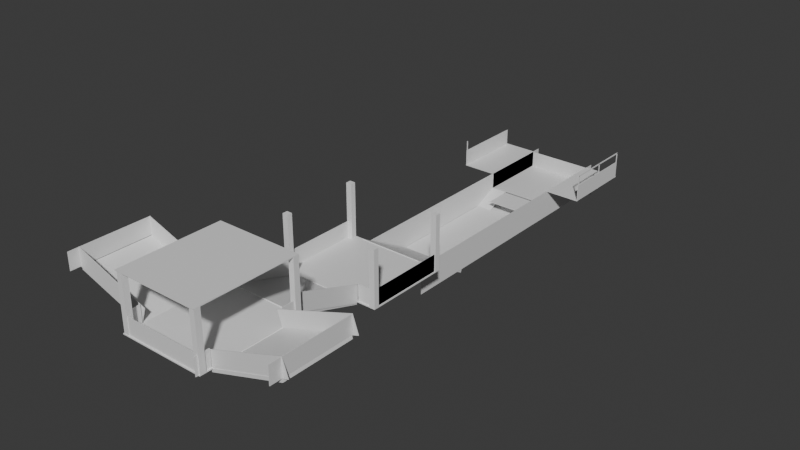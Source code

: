 # Source: mapMin.blend  (saved by Blender 4.5.91; exported with 4.5.12 LTS)
import bpy
from mathutils import Matrix  # noqa: F401  (used for matrix-valued properties, if any)

bpy.ops.wm.read_factory_settings(use_empty=True)
scene = bpy.context.scene
scene.name = 'Scene'

# ---- collections
col_coll = bpy.data.collections.new('COLL'); scene.collection.children.link(col_coll)

# ---- materials (node trees are filled in below, after node groups)
mat_material = bpy.data.materials.new('Material')
mat_material.alpha_threshold = 0.0
mat_material.roughness = 0.5
mat_material.line_color = (0.0, 0.0, 0.0, 1.0)

# ---- material node trees
mat_material.use_nodes = True; mat_material.node_tree.nodes.clear()
_N = mat_material.node_tree.nodes; _L = mat_material.node_tree.links
n0 = _N.new('ShaderNodeOutputMaterial'); n0.name = 'Material Output'; n0.location = (200, 100)
n1 = _N.new('ShaderNodeBsdfPrincipled'); n1.name = 'Principled BSDF'; n1.location = (-200, 100)
n1.inputs[3].default_value = 1.45
_L.new(n1.outputs[0], n0.inputs[0])
n0.is_active_output = True

# ---- world
world_world = bpy.data.worlds.new('World'); scene.world = world_world
world_world.use_nodes = True; world_world.node_tree.nodes.clear()
_N = world_world.node_tree.nodes; _L = world_world.node_tree.links
n0 = _N.new('ShaderNodeOutputWorld'); n0.name = 'World Output'; n0.location = (200, 100)
n1 = _N.new('ShaderNodeBackground'); n1.name = 'Background'; n1.location = (-200, 100)
n1.inputs[0].default_value = (0.05088, 0.05088, 0.05088, 1.0)
_L.new(n1.outputs[0], n0.inputs[0])
n0.is_active_output = True
world_world.color = (0.05088, 0.05088, 0.05088)
world_world.sun_shadow_jitter_overblur = 0.0

# ---- meshes
me_c_floor_tuput_001 = bpy.data.meshes.new('C_floor_TUPUT.001')
me_c_floor_tuput_001.from_pydata([(4.641, -3.892, 0.04216), (4.641, -3.892, -0.04216), (4.641, 3.892, 0.04216), (4.641, 3.892, -0.04216), (-4.641, -3.892, 0.04216), (-4.641, -3.892, -0.04216), (-4.641, 3.892, 0.04216), (-4.641, 3.892, -0.04216)], [], [(0, 4, 6, 2), (3, 2, 6, 7), (7, 6, 4, 5), (5, 1, 3, 7), (1, 0, 2, 3), (5, 4, 0, 1)])
_uv = me_c_floor_tuput_001.uv_layers.new(name='UVMap')
_uv.uv.foreach_set('vector', [0.625, 0.5, 0.875, 0.5, 0.875, 0.75, 0.625, 0.75, 0.375, 0.75, 0.625, 0.75, 0.625, 1.0, 0.375, 1.0, 0.375, 0.0, 0.625, 0.0, 0.625, 0.25, 0.375, 0.25, 0.125, 0.5, 0.375, 0.5, 0.375, 0.75, 0.125, 0.75, 0.375, 0.5, 0.625, 0.5, 0.625, 0.75, 0.375, 0.75, 0.375, 0.25, 0.625, 0.25, 0.625, 0.5, 0.375, 0.5])
me_c_floor_tuput_001.materials.append(mat_material)
me_c_floor_tuput_001.use_mirror_vertex_groups = False
me_c_floor_tuput_001.update()
me_c_wall_miput_003 = bpy.data.meshes.new('C_wall_MIPUT.003')
me_c_wall_miput_003.from_pydata([(0.02254, 0.05489, 1.251), (0.02254, 0.05489, -1.251), (0.02254, -0.05489, 1.251), (0.02254, -0.05489, -1.251), (-0.02254, 0.05489, 1.251), (-0.02254, 0.05489, -1.251), (-0.02254, -0.05489, 1.251), (-0.02254, -0.05489, -1.251)], [], [(0, 4, 6, 2), (3, 2, 6, 7), (7, 6, 4, 5), (5, 1, 3, 7), (1, 0, 2, 3), (5, 4, 0, 1)])
_uv = me_c_wall_miput_003.uv_layers.new(name='UVMap')
_uv.uv.foreach_set('vector', [0.625, 0.5, 0.875, 0.5, 0.875, 0.75, 0.625, 0.75, 0.375, 0.75, 0.625, 0.75, 0.625, 1.0, 0.375, 1.0, 0.375, 0.0, 0.625, 0.0, 0.625, 0.25, 0.375, 0.25, 0.125, 0.5, 0.375, 0.5, 0.375, 0.75, 0.125, 0.75, 0.375, 0.5, 0.625, 0.5, 0.625, 0.75, 0.375, 0.75, 0.375, 0.25, 0.625, 0.25, 0.625, 0.5, 0.375, 0.5])
me_c_wall_miput_003.materials.append(mat_material)
me_c_wall_miput_003.use_mirror_vertex_groups = False
me_c_wall_miput_003.update()
me_c_floor_tuput_004 = bpy.data.meshes.new('C_floor_TUPUT.004')
me_c_floor_tuput_004.from_pydata([(0.02244, 1.428, -0.7733), (-0.02244, 1.428, -0.7733), (0.02244, -5.338, -0.7733), (-0.02244, -5.338, -0.7733), (0.02244, 1.428, 0.7733), (-0.02244, 1.428, 0.7733), (0.02244, -5.338, 0.7733), (-0.02244, -5.338, 0.7733)], [], [(0, 4, 6, 2), (3, 2, 6, 7), (7, 6, 4, 5), (5, 1, 3, 7), (1, 0, 2, 3), (5, 4, 0, 1)])
_uv = me_c_floor_tuput_004.uv_layers.new(name='UVMap')
_uv.uv.foreach_set('vector', [0.625, 0.5, 0.875, 0.5, 0.875, 0.75, 0.625, 0.75, 0.375, 0.75, 0.625, 0.75, 0.625, 1.0, 0.375, 1.0, 0.375, 0.0, 0.625, 0.0, 0.625, 0.25, 0.375, 0.25, 0.125, 0.5, 0.375, 0.5, 0.375, 0.75, 0.125, 0.75, 0.375, 0.5, 0.625, 0.5, 0.625, 0.75, 0.375, 0.75, 0.375, 0.25, 0.625, 0.25, 0.625, 0.5, 0.375, 0.5])
me_c_floor_tuput_004.materials.append(mat_material)
me_c_floor_tuput_004.use_mirror_vertex_groups = False
me_c_floor_tuput_004.update()
me_c_floor_tuput_005 = bpy.data.meshes.new('C_floor_TUPUT.005')
me_c_floor_tuput_005.from_pydata([(0.7191, 1.368, 0.6804), (0.7191, 1.384, 0.6419), (0.7191, -1.233, -0.4914), (0.7191, -1.217, -0.53), (-0.7191, 1.368, 0.6804), (-0.7191, 1.384, 0.6419), (-0.7191, -1.233, -0.4914), (-0.7191, -1.217, -0.53)], [], [(0, 4, 6, 2), (3, 2, 6, 7), (7, 6, 4, 5), (5, 1, 3, 7), (1, 0, 2, 3), (5, 4, 0, 1)])
_uv = me_c_floor_tuput_005.uv_layers.new(name='UVMap')
_uv.uv.foreach_set('vector', [0.625, 0.5, 0.875, 0.5, 0.875, 0.75, 0.625, 0.75, 0.375, 0.75, 0.625, 0.75, 0.625, 1.0, 0.375, 1.0, 0.375, 0.0, 0.625, 0.0, 0.625, 0.25, 0.375, 0.25, 0.125, 0.5, 0.375, 0.5, 0.375, 0.75, 0.125, 0.75, 0.375, 0.5, 0.625, 0.5, 0.625, 0.75, 0.375, 0.75, 0.375, 0.25, 0.625, 0.25, 0.625, 0.5, 0.375, 0.5])
me_c_floor_tuput_005.materials.append(mat_material)
me_c_floor_tuput_005.use_mirror_vertex_groups = False
me_c_floor_tuput_005.update()
me_c_floor_tuput_007 = bpy.data.meshes.new('C_floor_TUPUT.007')
me_c_floor_tuput_007.from_pydata([(0.02244, 1.428, -0.7733), (-0.02244, 1.428, -0.7733), (0.02244, -5.338, -0.7733), (-0.02244, -5.338, -0.7733), (0.02244, 1.428, 0.7733), (-0.02244, 1.428, 0.7733), (0.02244, -5.338, 0.7733), (-0.02244, -5.338, 0.7733)], [], [(0, 4, 6, 2), (3, 2, 6, 7), (7, 6, 4, 5), (5, 1, 3, 7), (1, 0, 2, 3), (5, 4, 0, 1)])
_uv = me_c_floor_tuput_007.uv_layers.new(name='UVMap')
_uv.uv.foreach_set('vector', [0.625, 0.5, 0.875, 0.5, 0.875, 0.75, 0.625, 0.75, 0.375, 0.75, 0.625, 0.75, 0.625, 1.0, 0.375, 1.0, 0.375, 0.0, 0.625, 0.0, 0.625, 0.25, 0.375, 0.25, 0.125, 0.5, 0.375, 0.5, 0.375, 0.75, 0.125, 0.75, 0.375, 0.5, 0.625, 0.5, 0.625, 0.75, 0.375, 0.75, 0.375, 0.25, 0.625, 0.25, 0.625, 0.5, 0.375, 0.5])
me_c_floor_tuput_007.materials.append(mat_material)
me_c_floor_tuput_007.use_mirror_vertex_groups = False
me_c_floor_tuput_007.update()
me_c_floor_tuput_008 = bpy.data.meshes.new('C_floor_TUPUT.008')
me_c_floor_tuput_008.from_pydata([(-1.428, 0.02244, -1.826), (-1.428, -0.02244, -1.826), (5.338, 0.02244, -1.826), (5.338, -0.02244, -1.826), (-1.428, 0.02244, 0.7733), (-1.428, -0.02244, 0.7733), (5.338, 0.02244, 0.7733), (5.338, -0.02244, 0.7733)], [], [(0, 4, 6, 2), (3, 2, 6, 7), (7, 6, 4, 5), (5, 1, 3, 7), (1, 0, 2, 3), (5, 4, 0, 1)])
_uv = me_c_floor_tuput_008.uv_layers.new(name='UVMap')
_uv.uv.foreach_set('vector', [0.625, 0.5, 0.875, 0.5, 0.875, 0.75, 0.625, 0.75, 0.375, 0.75, 0.625, 0.75, 0.625, 1.0, 0.375, 1.0, 0.375, 0.0, 0.625, 0.0, 0.625, 0.25, 0.375, 0.25, 0.125, 0.5, 0.375, 0.5, 0.375, 0.75, 0.125, 0.75, 0.375, 0.5, 0.625, 0.5, 0.625, 0.75, 0.375, 0.75, 0.375, 0.25, 0.625, 0.25, 0.625, 0.5, 0.375, 0.5])
me_c_floor_tuput_008.materials.append(mat_material)
me_c_floor_tuput_008.use_mirror_vertex_groups = False
me_c_floor_tuput_008.update()
me_c_floor_tuput_009 = bpy.data.meshes.new('C_floor_TUPUT.009')
me_c_floor_tuput_009.from_pydata([(0.7191, 1.368, 0.6804), (0.7191, 1.384, 0.6419), (0.7191, -1.233, -0.4914), (0.7191, -1.217, -0.53), (-0.7191, 1.368, 0.6804), (-0.7191, 1.384, 0.6419), (-0.7191, -1.233, -0.4914), (-0.7191, -1.217, -0.53)], [], [(0, 4, 6, 2), (3, 2, 6, 7), (7, 6, 4, 5), (5, 1, 3, 7), (1, 0, 2, 3), (5, 4, 0, 1)])
_uv = me_c_floor_tuput_009.uv_layers.new(name='UVMap')
_uv.uv.foreach_set('vector', [0.625, 0.5, 0.875, 0.5, 0.875, 0.75, 0.625, 0.75, 0.375, 0.75, 0.625, 0.75, 0.625, 1.0, 0.375, 1.0, 0.375, 0.0, 0.625, 0.0, 0.625, 0.25, 0.375, 0.25, 0.125, 0.5, 0.375, 0.5, 0.375, 0.75, 0.125, 0.75, 0.375, 0.5, 0.625, 0.5, 0.625, 0.75, 0.375, 0.75, 0.375, 0.25, 0.625, 0.25, 0.625, 0.5, 0.375, 0.5])
me_c_floor_tuput_009.materials.append(mat_material)
me_c_floor_tuput_009.use_mirror_vertex_groups = False
me_c_floor_tuput_009.update()
me_c_floor_tuput_010 = bpy.data.meshes.new('C_floor_TUPUT.010')
me_c_floor_tuput_010.from_pydata([(0.7191, 1.327, 0.02087), (0.7191, 1.327, -0.02087), (0.7191, -1.327, 0.02087), (0.7191, -1.327, -0.02087), (-2.223, 1.327, 0.02087), (-2.223, 1.327, -0.02087), (-2.223, -1.327, 0.02087), (-2.223, -1.327, -0.02087)], [], [(0, 4, 6, 2), (3, 2, 6, 7), (7, 6, 4, 5), (5, 1, 3, 7), (1, 0, 2, 3), (5, 4, 0, 1)])
_uv = me_c_floor_tuput_010.uv_layers.new(name='UVMap')
_uv.uv.foreach_set('vector', [0.625, 0.5, 0.875, 0.5, 0.875, 0.75, 0.625, 0.75, 0.375, 0.75, 0.625, 0.75, 0.625, 1.0, 0.375, 1.0, 0.375, 0.0, 0.625, 0.0, 0.625, 0.25, 0.375, 0.25, 0.125, 0.5, 0.375, 0.5, 0.375, 0.75, 0.125, 0.75, 0.375, 0.5, 0.625, 0.5, 0.625, 0.75, 0.375, 0.75, 0.375, 0.25, 0.625, 0.25, 0.625, 0.5, 0.375, 0.5])
me_c_floor_tuput_010.materials.append(mat_material)
me_c_floor_tuput_010.use_mirror_vertex_groups = False
me_c_floor_tuput_010.update()
me_c_floor_tuput_011 = bpy.data.meshes.new('C_floor_TUPUT.011')
me_c_floor_tuput_011.from_pydata([(3.028, 3.44, 0.02087), (3.028, 3.44, -0.02087), (3.028, -3.44, 0.02087), (3.028, -3.44, -0.02087), (-0.1703, 3.44, 0.02087), (-0.1703, 3.44, -0.02087), (-0.1703, -3.44, 0.02087), (-0.1703, -3.44, -0.02087)], [], [(0, 4, 6, 2), (3, 2, 6, 7), (7, 6, 4, 5), (5, 1, 3, 7), (1, 0, 2, 3), (5, 4, 0, 1)])
_uv = me_c_floor_tuput_011.uv_layers.new(name='UVMap')
_uv.uv.foreach_set('vector', [0.625, 0.5, 0.875, 0.5, 0.875, 0.75, 0.625, 0.75, 0.375, 0.75, 0.625, 0.75, 0.625, 1.0, 0.375, 1.0, 0.375, 0.0, 0.625, 0.0, 0.625, 0.25, 0.375, 0.25, 0.125, 0.5, 0.375, 0.5, 0.375, 0.75, 0.125, 0.75, 0.375, 0.5, 0.625, 0.5, 0.625, 0.75, 0.375, 0.75, 0.375, 0.25, 0.625, 0.25, 0.625, 0.5, 0.375, 0.5])
me_c_floor_tuput_011.materials.append(mat_material)
me_c_floor_tuput_011.use_mirror_vertex_groups = False
me_c_floor_tuput_011.update()
me_c_floor_tuput_012 = bpy.data.meshes.new('C_floor_TUPUT.012')
me_c_floor_tuput_012.from_pydata([(3.028, 3.44, 0.02087), (3.028, 3.44, -0.02087), (3.028, -3.44, 0.02087), (3.028, -3.44, -0.02087), (-0.1703, 3.44, 0.02087), (-0.1703, 3.44, -0.02087), (-0.1703, -3.44, 0.02087), (-0.1703, -3.44, -0.02087)], [], [(0, 4, 6, 2), (3, 2, 6, 7), (7, 6, 4, 5), (5, 1, 3, 7), (1, 0, 2, 3), (5, 4, 0, 1)])
_uv = me_c_floor_tuput_012.uv_layers.new(name='UVMap')
_uv.uv.foreach_set('vector', [0.625, 0.5, 0.875, 0.5, 0.875, 0.75, 0.625, 0.75, 0.375, 0.75, 0.625, 0.75, 0.625, 1.0, 0.375, 1.0, 0.375, 0.0, 0.625, 0.0, 0.625, 0.25, 0.375, 0.25, 0.125, 0.5, 0.375, 0.5, 0.375, 0.75, 0.125, 0.75, 0.375, 0.5, 0.625, 0.5, 0.625, 0.75, 0.375, 0.75, 0.375, 0.25, 0.625, 0.25, 0.625, 0.5, 0.375, 0.5])
me_c_floor_tuput_012.materials.append(mat_material)
me_c_floor_tuput_012.use_mirror_vertex_groups = False
me_c_floor_tuput_012.update()
me_c_wall_miput_007 = bpy.data.meshes.new('C_wall_MIPUT.007')
me_c_wall_miput_007.from_pydata([(0.02254, 0.05489, 1.251), (0.02254, 0.05489, -1.251), (0.02254, -0.05489, 1.251), (0.02254, -0.05489, -1.251), (-0.02254, 0.05489, 1.251), (-0.02254, 0.05489, -1.251), (-0.02254, -0.05489, 1.251), (-0.02254, -0.05489, -1.251)], [], [(0, 4, 6, 2), (3, 2, 6, 7), (7, 6, 4, 5), (5, 1, 3, 7), (1, 0, 2, 3), (5, 4, 0, 1)])
_uv = me_c_wall_miput_007.uv_layers.new(name='UVMap')
_uv.uv.foreach_set('vector', [0.625, 0.5, 0.875, 0.5, 0.875, 0.75, 0.625, 0.75, 0.375, 0.75, 0.625, 0.75, 0.625, 1.0, 0.375, 1.0, 0.375, 0.0, 0.625, 0.0, 0.625, 0.25, 0.375, 0.25, 0.125, 0.5, 0.375, 0.5, 0.375, 0.75, 0.125, 0.75, 0.375, 0.5, 0.625, 0.5, 0.625, 0.75, 0.375, 0.75, 0.375, 0.25, 0.625, 0.25, 0.625, 0.5, 0.375, 0.5])
me_c_wall_miput_007.materials.append(mat_material)
me_c_wall_miput_007.use_mirror_vertex_groups = False
me_c_wall_miput_007.update()
me_c_wall_miput_009 = bpy.data.meshes.new('C_wall_MIPUT.009')
me_c_wall_miput_009.from_pydata([(0.02254, 0.05489, 1.251), (0.02254, 0.05489, -1.251), (0.02254, -0.05489, 1.251), (0.02254, -0.05489, -1.251), (-0.02254, 0.05489, 1.251), (-0.02254, 0.05489, -1.251), (-0.02254, -0.05489, 1.251), (-0.02254, -0.05489, -1.251)], [], [(0, 4, 6, 2), (3, 2, 6, 7), (7, 6, 4, 5), (5, 1, 3, 7), (1, 0, 2, 3), (5, 4, 0, 1)])
_uv = me_c_wall_miput_009.uv_layers.new(name='UVMap')
_uv.uv.foreach_set('vector', [0.625, 0.5, 0.875, 0.5, 0.875, 0.75, 0.625, 0.75, 0.375, 0.75, 0.625, 0.75, 0.625, 1.0, 0.375, 1.0, 0.375, 0.0, 0.625, 0.0, 0.625, 0.25, 0.375, 0.25, 0.125, 0.5, 0.375, 0.5, 0.375, 0.75, 0.125, 0.75, 0.375, 0.5, 0.625, 0.5, 0.625, 0.75, 0.375, 0.75, 0.375, 0.25, 0.625, 0.25, 0.625, 0.5, 0.375, 0.5])
me_c_wall_miput_009.materials.append(mat_material)
me_c_wall_miput_009.use_mirror_vertex_groups = False
me_c_wall_miput_009.update()
me_c_wall_miput_010 = bpy.data.meshes.new('C_wall_MIPUT.010')
me_c_wall_miput_010.from_pydata([(0.02254, 0.05489, 1.251), (0.02254, 0.05489, -1.251), (0.02254, -0.05489, 1.251), (0.02254, -0.05489, -1.251), (-0.02254, 0.05489, 1.251), (-0.02254, 0.05489, -1.251), (-0.02254, -0.05489, 1.251), (-0.02254, -0.05489, -1.251)], [], [(0, 4, 6, 2), (3, 2, 6, 7), (7, 6, 4, 5), (5, 1, 3, 7), (1, 0, 2, 3), (5, 4, 0, 1)])
_uv = me_c_wall_miput_010.uv_layers.new(name='UVMap')
_uv.uv.foreach_set('vector', [0.625, 0.5, 0.875, 0.5, 0.875, 0.75, 0.625, 0.75, 0.375, 0.75, 0.625, 0.75, 0.625, 1.0, 0.375, 1.0, 0.375, 0.0, 0.625, 0.0, 0.625, 0.25, 0.375, 0.25, 0.125, 0.5, 0.375, 0.5, 0.375, 0.75, 0.125, 0.75, 0.375, 0.5, 0.625, 0.5, 0.625, 0.75, 0.375, 0.75, 0.375, 0.25, 0.625, 0.25, 0.625, 0.5, 0.375, 0.5])
me_c_wall_miput_010.materials.append(mat_material)
me_c_wall_miput_010.use_mirror_vertex_groups = False
me_c_wall_miput_010.update()
me_c_wall_miput_013 = bpy.data.meshes.new('C_wall_MIPUT.013')
me_c_wall_miput_013.from_pydata([(0.02254, -1.251, 0.05489), (0.02254, 5.462, 0.05489), (0.02254, -1.251, -0.05489), (0.02254, 5.462, -0.05489), (-0.02254, -1.251, 0.05489), (-0.02254, 5.462, 0.05489), (-0.02254, -1.251, -0.05489), (-0.02254, 5.462, -0.05489)], [], [(0, 4, 6, 2), (3, 2, 6, 7), (7, 6, 4, 5), (5, 1, 3, 7), (1, 0, 2, 3), (5, 4, 0, 1)])
_uv = me_c_wall_miput_013.uv_layers.new(name='UVMap')
_uv.uv.foreach_set('vector', [0.625, 0.5, 0.875, 0.5, 0.875, 0.75, 0.625, 0.75, 0.375, 0.75, 0.625, 0.75, 0.625, 1.0, 0.375, 1.0, 0.375, 0.0, 0.625, 0.0, 0.625, 0.25, 0.375, 0.25, 0.125, 0.5, 0.375, 0.5, 0.375, 0.75, 0.125, 0.75, 0.375, 0.5, 0.625, 0.5, 0.625, 0.75, 0.375, 0.75, 0.375, 0.25, 0.625, 0.25, 0.625, 0.5, 0.375, 0.5])
me_c_wall_miput_013.materials.append(mat_material)
me_c_wall_miput_013.use_mirror_vertex_groups = False
me_c_wall_miput_013.update()
me_c_floor_tuput_013 = bpy.data.meshes.new('C_floor_TUPUT.013')
me_c_floor_tuput_013.from_pydata([(2.942, 13.33, 0.08084), (2.942, 13.33, -0.08084), (2.942, -7.762, 0.08084), (2.942, -7.762, -0.08084), (-2.942, 13.33, 0.08084), (-2.942, 13.33, -0.08084), (-2.942, -7.762, 0.08084), (-2.942, -7.762, -0.08084)], [], [(0, 4, 6, 2), (3, 2, 6, 7), (7, 6, 4, 5), (5, 1, 3, 7), (1, 0, 2, 3), (5, 4, 0, 1)])
_uv = me_c_floor_tuput_013.uv_layers.new(name='UVMap')
_uv.uv.foreach_set('vector', [0.625, 0.5, 0.875, 0.5, 0.875, 0.75, 0.625, 0.75, 0.375, 0.75, 0.625, 0.75, 0.625, 1.0, 0.375, 1.0, 0.375, 0.0, 0.625, 0.0, 0.625, 0.25, 0.375, 0.25, 0.125, 0.5, 0.375, 0.5, 0.375, 0.75, 0.125, 0.75, 0.375, 0.5, 0.625, 0.5, 0.625, 0.75, 0.375, 0.75, 0.375, 0.25, 0.625, 0.25, 0.625, 0.5, 0.375, 0.5])
me_c_floor_tuput_013.materials.append(mat_material)
me_c_floor_tuput_013.use_mirror_vertex_groups = False
me_c_floor_tuput_013.update()
me_c_floor_tuput_014 = bpy.data.meshes.new('C_floor_TUPUT.014')
me_c_floor_tuput_014.from_pydata([(3.028, 3.44, 0.02087), (3.028, 3.44, -0.02087), (3.028, -3.44, 0.02087), (3.028, -3.44, -0.02087), (-3.028, 3.44, 0.02087), (-3.028, 3.44, -0.02087), (-3.028, -3.44, 0.02087), (-3.028, -3.44, -0.02087)], [], [(0, 4, 6, 2), (3, 2, 6, 7), (7, 6, 4, 5), (5, 1, 3, 7), (1, 0, 2, 3), (5, 4, 0, 1)])
_uv = me_c_floor_tuput_014.uv_layers.new(name='UVMap')
_uv.uv.foreach_set('vector', [0.625, 0.5, 0.875, 0.5, 0.875, 0.75, 0.625, 0.75, 0.375, 0.75, 0.625, 0.75, 0.625, 1.0, 0.375, 1.0, 0.375, 0.0, 0.625, 0.0, 0.625, 0.25, 0.375, 0.25, 0.125, 0.5, 0.375, 0.5, 0.375, 0.75, 0.125, 0.75, 0.375, 0.5, 0.625, 0.5, 0.625, 0.75, 0.375, 0.75, 0.375, 0.25, 0.625, 0.25, 0.625, 0.5, 0.375, 0.5])
me_c_floor_tuput_014.materials.append(mat_material)
me_c_floor_tuput_014.use_mirror_vertex_groups = False
me_c_floor_tuput_014.update()
me_plane = bpy.data.meshes.new('Plane')
me_plane.from_pydata([(-0.1504, -0.1504, 0.0), (0.1504, -0.1504, 0.0), (-0.1504, 0.1504, 0.0), (0.1504, 0.1504, 0.0)], [], [(0, 1, 3, 2)])
_uv = me_plane.uv_layers.new(name='UVMap')
_uv.uv.foreach_set('vector', [0.0, 0.0, 1.0, 0.0, 1.0, 1.0, 0.0, 1.0])
me_plane.update()
me_cube = bpy.data.meshes.new('Cube')
me_cube.from_pydata([(-0.2603, -0.2382, 0.0), (-0.2603, -0.2382, 4.964), (-0.2603, 0.2382, 0.0), (-0.2603, 0.2382, 4.964), (0.2603, -0.2382, 0.0), (0.2603, -0.2382, 4.964), (0.2603, 0.2382, 0.0), (0.2603, 0.2382, 4.964)], [], [(0, 1, 3, 2), (2, 3, 7, 6), (6, 7, 5, 4), (4, 5, 1, 0), (2, 6, 4, 0), (7, 3, 1, 5)])
_uv = me_cube.uv_layers.new(name='UVMap')
_uv.uv.foreach_set('vector', [0.375, 0.0, 0.625, 0.0, 0.625, 0.25, 0.375, 0.25, 0.375, 0.25, 0.625, 0.25, 0.625, 0.5, 0.375, 0.5, 0.375, 0.5, 0.625, 0.5, 0.625, 0.75, 0.375, 0.75, 0.375, 0.75, 0.625, 0.75, 0.625, 1.0, 0.375, 1.0, 0.125, 0.5, 0.375, 0.5, 0.375, 0.75, 0.125, 0.75, 0.625, 0.5, 0.875, 0.5, 0.875, 0.75, 0.625, 0.75])
me_cube.update()
me_c_floor_tuput_015 = bpy.data.meshes.new('C_floor_TUPUT.015')
me_c_floor_tuput_015.from_pydata([(-2.31, -13.73, 16.28), (-2.31, -13.85, 15.99), (-2.31, -7.842, 13.0), (-2.31, -7.964, 12.71), (3.552, -13.73, 16.28), (3.552, -13.85, 15.99), (3.552, -7.842, 13.0), (3.552, -7.964, 12.71)], [], [(0, 4, 6, 2), (3, 2, 6, 7), (7, 6, 4, 5), (5, 1, 3, 7), (1, 0, 2, 3), (5, 4, 0, 1)])
_uv = me_c_floor_tuput_015.uv_layers.new(name='UVMap')
_uv.uv.foreach_set('vector', [0.625, 0.5, 0.875, 0.5, 0.875, 0.75, 0.625, 0.75, 0.375, 0.75, 0.625, 0.75, 0.625, 1.0, 0.375, 1.0, 0.375, 0.0, 0.625, 0.0, 0.625, 0.25, 0.375, 0.25, 0.125, 0.5, 0.375, 0.5, 0.375, 0.75, 0.125, 0.75, 0.375, 0.5, 0.625, 0.5, 0.625, 0.75, 0.375, 0.75, 0.375, 0.25, 0.625, 0.25, 0.625, 0.5, 0.375, 0.5])
me_c_floor_tuput_015.materials.append(mat_material)
me_c_floor_tuput_015.use_mirror_vertex_groups = False
me_c_floor_tuput_015.update()
me_cube_001 = bpy.data.meshes.new('Cube.001')
me_cube_001.from_pydata([(-0.2603, -0.2382, 0.0), (-0.2603, -0.2382, 4.964), (-0.2603, 0.2382, 0.0), (-0.2603, 0.2382, 4.964), (0.2603, -0.2382, 0.0), (0.2603, -0.2382, 4.964), (0.2603, 0.2382, 0.0), (0.2603, 0.2382, 4.964)], [], [(0, 1, 3, 2), (2, 3, 7, 6), (6, 7, 5, 4), (4, 5, 1, 0), (2, 6, 4, 0), (7, 3, 1, 5)])
_uv = me_cube_001.uv_layers.new(name='UVMap')
_uv.uv.foreach_set('vector', [0.375, 0.0, 0.625, 0.0, 0.625, 0.25, 0.375, 0.25, 0.375, 0.25, 0.625, 0.25, 0.625, 0.5, 0.375, 0.5, 0.375, 0.5, 0.625, 0.5, 0.625, 0.75, 0.375, 0.75, 0.375, 0.75, 0.625, 0.75, 0.625, 1.0, 0.375, 1.0, 0.125, 0.5, 0.375, 0.5, 0.375, 0.75, 0.125, 0.75, 0.625, 0.5, 0.875, 0.5, 0.875, 0.75, 0.625, 0.75])
me_cube_001.update()
me_cube_002 = bpy.data.meshes.new('Cube.002')
me_cube_002.from_pydata([(-0.2603, -0.2382, 0.0), (-0.2603, -0.2382, 4.964), (-0.2603, 0.2382, 0.0), (-0.2603, 0.2382, 4.964), (0.2603, -0.2382, 0.0), (0.2603, -0.2382, 4.964), (0.2603, 0.2382, 0.0), (0.2603, 0.2382, 4.964)], [], [(0, 1, 3, 2), (2, 3, 7, 6), (6, 7, 5, 4), (4, 5, 1, 0), (2, 6, 4, 0), (7, 3, 1, 5)])
_uv = me_cube_002.uv_layers.new(name='UVMap')
_uv.uv.foreach_set('vector', [0.375, 0.0, 0.625, 0.0, 0.625, 0.25, 0.375, 0.25, 0.375, 0.25, 0.625, 0.25, 0.625, 0.5, 0.375, 0.5, 0.375, 0.5, 0.625, 0.5, 0.625, 0.75, 0.375, 0.75, 0.375, 0.75, 0.625, 0.75, 0.625, 1.0, 0.375, 1.0, 0.125, 0.5, 0.375, 0.5, 0.375, 0.75, 0.125, 0.75, 0.625, 0.5, 0.875, 0.5, 0.875, 0.75, 0.625, 0.75])
me_cube_002.update()
me_cube_003 = bpy.data.meshes.new('Cube.003')
me_cube_003.from_pydata([(-0.2603, -0.2382, 0.0), (-0.2603, -0.2382, 4.964), (-0.2603, 0.2382, 0.0), (-0.2603, 0.2382, 4.964), (0.2603, -0.2382, 0.0), (0.2603, -0.2382, 4.964), (0.2603, 0.2382, 0.0), (0.2603, 0.2382, 4.964)], [], [(0, 1, 3, 2), (2, 3, 7, 6), (6, 7, 5, 4), (4, 5, 1, 0), (2, 6, 4, 0), (7, 3, 1, 5)])
_uv = me_cube_003.uv_layers.new(name='UVMap')
_uv.uv.foreach_set('vector', [0.375, 0.0, 0.625, 0.0, 0.625, 0.25, 0.375, 0.25, 0.375, 0.25, 0.625, 0.25, 0.625, 0.5, 0.375, 0.5, 0.375, 0.5, 0.625, 0.5, 0.625, 0.75, 0.375, 0.75, 0.375, 0.75, 0.625, 0.75, 0.625, 1.0, 0.375, 1.0, 0.125, 0.5, 0.375, 0.5, 0.375, 0.75, 0.125, 0.75, 0.625, 0.5, 0.875, 0.5, 0.875, 0.75, 0.625, 0.75])
me_cube_003.update()
me_c_floor_tuput_016 = bpy.data.meshes.new('C_floor_TUPUT.016')
me_c_floor_tuput_016.from_pydata([(0.02244, 15.27, -0.7733), (-0.02244, 15.27, -0.7733), (0.02244, -10.75, -0.7733), (-0.02244, -10.75, -0.7733), (0.02244, 15.27, 1.826), (-0.02244, 15.27, 1.826), (0.02244, -10.75, 1.826), (-0.02244, -10.75, 1.826), (6.039, 15.27, -0.7733), (6.039, -10.75, -0.7733), (6.039, 15.27, 1.826), (6.039, -10.75, 1.826)], [], [(0, 4, 6, 2), (3, 2, 6, 7), (7, 6, 4, 5), (5, 1, 3, 7), (1, 0, 2, 3), (5, 4, 0, 1), (8, 10, 11, 9)])
_uv = me_c_floor_tuput_016.uv_layers.new(name='UVMap')
_uv.uv.foreach_set('vector', [0.625, 0.5, 0.875, 0.5, 0.875, 0.75, 0.625, 0.75, 0.375, 0.75, 0.625, 0.75, 0.625, 1.0, 0.375, 1.0, 0.375, 0.0, 0.625, 0.0, 0.625, 0.25, 0.375, 0.25, 0.125, 0.5, 0.375, 0.5, 0.375, 0.75, 0.125, 0.75, 0.375, 0.5, 0.625, 0.5, 0.625, 0.75, 0.375, 0.75, 0.375, 0.25, 0.625, 0.25, 0.625, 0.5, 0.375, 0.5, 0.625, 0.5, 0.875, 0.5, 0.875, 0.75, 0.625, 0.75])
me_c_floor_tuput_016.materials.append(mat_material)
me_c_floor_tuput_016.use_mirror_vertex_groups = False
me_c_floor_tuput_016.update()
me_c_floor_tuput_017 = bpy.data.meshes.new('C_floor_TUPUT.017')
me_c_floor_tuput_017.from_pydata([(-2.705, -4.342, 2.649), (-2.705, -4.464, 2.356), (-2.705, 1.545, -0.6354), (-2.705, 1.423, -0.9284), (3.157, -4.342, 2.649), (3.157, -4.464, 2.356), (3.157, 1.545, -0.6354), (3.157, 1.423, -0.9284)], [], [(0, 4, 6, 2), (3, 2, 6, 7), (7, 6, 4, 5), (5, 1, 3, 7), (1, 0, 2, 3), (5, 4, 0, 1)])
_uv = me_c_floor_tuput_017.uv_layers.new(name='UVMap')
_uv.uv.foreach_set('vector', [0.625, 0.5, 0.875, 0.5, 0.875, 0.75, 0.625, 0.75, 0.375, 0.75, 0.625, 0.75, 0.625, 1.0, 0.375, 1.0, 0.375, 0.0, 0.625, 0.0, 0.625, 0.25, 0.375, 0.25, 0.125, 0.5, 0.375, 0.5, 0.375, 0.75, 0.125, 0.75, 0.375, 0.5, 0.625, 0.5, 0.625, 0.75, 0.375, 0.75, 0.375, 0.25, 0.625, 0.25, 0.625, 0.5, 0.375, 0.5])
me_c_floor_tuput_017.materials.append(mat_material)
me_c_floor_tuput_017.use_mirror_vertex_groups = False
me_c_floor_tuput_017.update()
me_c_floor_tuput_018 = bpy.data.meshes.new('C_floor_TUPUT.018')
me_c_floor_tuput_018.from_pydata([(-2.917, -4.907, 1.772), (-2.917, -4.967, 1.501), (-2.917, 1.681, -0.3622), (-2.917, 1.621, -0.6334), (3.404, -4.907, 1.772), (3.404, -4.967, 1.501), (3.404, 1.681, -0.3622), (3.404, 1.621, -0.6334)], [], [(0, 4, 6, 2), (3, 2, 6, 7), (7, 6, 4, 5), (5, 1, 3, 7), (1, 0, 2, 3), (5, 4, 0, 1)])
_uv = me_c_floor_tuput_018.uv_layers.new(name='UVMap')
_uv.uv.foreach_set('vector', [0.625, 0.5, 0.875, 0.5, 0.875, 0.75, 0.625, 0.75, 0.375, 0.75, 0.625, 0.75, 0.625, 1.0, 0.375, 1.0, 0.375, 0.0, 0.625, 0.0, 0.625, 0.25, 0.375, 0.25, 0.125, 0.5, 0.375, 0.5, 0.375, 0.75, 0.125, 0.75, 0.375, 0.5, 0.625, 0.5, 0.625, 0.75, 0.375, 0.75, 0.375, 0.25, 0.625, 0.25, 0.625, 0.5, 0.375, 0.5])
me_c_floor_tuput_018.materials.append(mat_material)
me_c_floor_tuput_018.use_mirror_vertex_groups = False
me_c_floor_tuput_018.update()
me_c_floor_tuput_020 = bpy.data.meshes.new('C_floor_TUPUT.020')
me_c_floor_tuput_020.from_pydata([(0.02244, 1.552, -0.7733), (-0.02244, 1.552, -0.7733), (0.02244, -5.803, -0.7733), (-0.02244, -5.803, -0.7733), (0.02244, 1.552, 0.7733), (-0.02244, 1.552, 0.7733), (0.02244, -5.803, 0.7733), (-0.02244, -5.803, 0.7733)], [], [(0, 4, 6, 2), (3, 2, 6, 7), (7, 6, 4, 5), (5, 1, 3, 7), (1, 0, 2, 3), (5, 4, 0, 1)])
_uv = me_c_floor_tuput_020.uv_layers.new(name='UVMap')
_uv.uv.foreach_set('vector', [0.625, 0.5, 0.875, 0.5, 0.875, 0.75, 0.625, 0.75, 0.375, 0.75, 0.625, 0.75, 0.625, 1.0, 0.375, 1.0, 0.375, 0.0, 0.625, 0.0, 0.625, 0.25, 0.375, 0.25, 0.125, 0.5, 0.375, 0.5, 0.375, 0.75, 0.125, 0.75, 0.375, 0.5, 0.625, 0.5, 0.625, 0.75, 0.375, 0.75, 0.375, 0.25, 0.625, 0.25, 0.625, 0.5, 0.375, 0.5])
me_c_floor_tuput_020.materials.append(mat_material)
me_c_floor_tuput_020.use_mirror_vertex_groups = False
me_c_floor_tuput_020.update()
me_c_floor_tuput_021 = bpy.data.meshes.new('C_floor_TUPUT.021')
me_c_floor_tuput_021.from_pydata([(0.02244, 1.552, -0.7733), (-0.02244, 1.552, -0.7733), (0.02244, -5.803, -0.7733), (-0.02244, -5.803, -0.7733), (0.02244, 1.552, 0.7733), (-0.02244, 1.552, 0.7733), (0.02244, -5.803, 0.7733), (-0.02244, -5.803, 0.7733)], [], [(0, 4, 6, 2), (3, 2, 6, 7), (7, 6, 4, 5), (5, 1, 3, 7), (1, 0, 2, 3), (5, 4, 0, 1)])
_uv = me_c_floor_tuput_021.uv_layers.new(name='UVMap')
_uv.uv.foreach_set('vector', [0.625, 0.5, 0.875, 0.5, 0.875, 0.75, 0.625, 0.75, 0.375, 0.75, 0.625, 0.75, 0.625, 1.0, 0.375, 1.0, 0.375, 0.0, 0.625, 0.0, 0.625, 0.25, 0.375, 0.25, 0.125, 0.5, 0.375, 0.5, 0.375, 0.75, 0.125, 0.75, 0.375, 0.5, 0.625, 0.5, 0.625, 0.75, 0.375, 0.75, 0.375, 0.25, 0.625, 0.25, 0.625, 0.5, 0.375, 0.5])
me_c_floor_tuput_021.materials.append(mat_material)
me_c_floor_tuput_021.use_mirror_vertex_groups = False
me_c_floor_tuput_021.update()
me_c_floor_tuput_022 = bpy.data.meshes.new('C_floor_TUPUT.022')
me_c_floor_tuput_022.from_pydata([(0.02244, 1.552, -0.7733), (-0.02244, 1.552, -0.7733), (0.02244, -5.803, -0.7733), (-0.02244, -5.803, -0.7733), (0.02244, 1.552, 0.7733), (-0.02244, 1.552, 0.7733), (0.02244, -5.803, 0.7733), (-0.02244, -5.803, 0.7733)], [], [(0, 4, 6, 2), (3, 2, 6, 7), (7, 6, 4, 5), (5, 1, 3, 7), (1, 0, 2, 3), (5, 4, 0, 1)])
_uv = me_c_floor_tuput_022.uv_layers.new(name='UVMap')
_uv.uv.foreach_set('vector', [0.625, 0.5, 0.875, 0.5, 0.875, 0.75, 0.625, 0.75, 0.375, 0.75, 0.625, 0.75, 0.625, 1.0, 0.375, 1.0, 0.375, 0.0, 0.625, 0.0, 0.625, 0.25, 0.375, 0.25, 0.125, 0.5, 0.375, 0.5, 0.375, 0.75, 0.125, 0.75, 0.375, 0.5, 0.625, 0.5, 0.625, 0.75, 0.375, 0.75, 0.375, 0.25, 0.625, 0.25, 0.625, 0.5, 0.375, 0.5])
me_c_floor_tuput_022.materials.append(mat_material)
me_c_floor_tuput_022.use_mirror_vertex_groups = False
me_c_floor_tuput_022.update()
me_c_floor_tuput_023 = bpy.data.meshes.new('C_floor_TUPUT.023')
me_c_floor_tuput_023.from_pydata([(0.02244, 1.213, -1.239), (-0.02244, 1.213, -1.239), (0.02244, -5.736, 1.171), (-0.02244, -5.736, 1.171), (0.02244, 1.719, 0.2222), (-0.02244, 1.719, 0.2222), (0.02244, -5.229, 2.632), (-0.02244, -5.229, 2.632)], [], [(0, 4, 6, 2), (3, 2, 6, 7), (7, 6, 4, 5), (5, 1, 3, 7), (1, 0, 2, 3), (5, 4, 0, 1)])
_uv = me_c_floor_tuput_023.uv_layers.new(name='UVMap')
_uv.uv.foreach_set('vector', [0.625, 0.5, 0.875, 0.5, 0.875, 0.75, 0.625, 0.75, 0.375, 0.75, 0.625, 0.75, 0.625, 1.0, 0.375, 1.0, 0.375, 0.0, 0.625, 0.0, 0.625, 0.25, 0.375, 0.25, 0.125, 0.5, 0.375, 0.5, 0.375, 0.75, 0.125, 0.75, 0.375, 0.5, 0.625, 0.5, 0.625, 0.75, 0.375, 0.75, 0.375, 0.25, 0.625, 0.25, 0.625, 0.5, 0.375, 0.5])
me_c_floor_tuput_023.materials.append(mat_material)
me_c_floor_tuput_023.use_mirror_vertex_groups = False
me_c_floor_tuput_023.update()
me_c_floor_tuput_024 = bpy.data.meshes.new('C_floor_TUPUT.024')
me_c_floor_tuput_024.from_pydata([(0.02244, 1.213, -1.239), (-0.02244, 1.213, -1.239), (0.02244, -5.736, 1.171), (-0.02244, -5.736, 1.171), (0.02244, 1.719, 0.2222), (-0.02244, 1.719, 0.2222), (0.02244, -5.229, 2.632), (-0.02244, -5.229, 2.632)], [], [(0, 4, 6, 2), (3, 2, 6, 7), (7, 6, 4, 5), (5, 1, 3, 7), (1, 0, 2, 3), (5, 4, 0, 1)])
_uv = me_c_floor_tuput_024.uv_layers.new(name='UVMap')
_uv.uv.foreach_set('vector', [0.625, 0.5, 0.875, 0.5, 0.875, 0.75, 0.625, 0.75, 0.375, 0.75, 0.625, 0.75, 0.625, 1.0, 0.375, 1.0, 0.375, 0.0, 0.625, 0.0, 0.625, 0.25, 0.375, 0.25, 0.125, 0.5, 0.375, 0.5, 0.375, 0.75, 0.125, 0.75, 0.375, 0.5, 0.625, 0.5, 0.625, 0.75, 0.375, 0.75, 0.375, 0.25, 0.625, 0.25, 0.625, 0.5, 0.375, 0.5])
me_c_floor_tuput_024.materials.append(mat_material)
me_c_floor_tuput_024.use_mirror_vertex_groups = False
me_c_floor_tuput_024.update()
me_c_floor_tuput_025 = bpy.data.meshes.new('C_floor_TUPUT.025')
me_c_floor_tuput_025.from_pydata([(-1.552, 0.02244, -0.7733), (-1.552, -0.02244, -0.7733), (-0.2139, 0.02244, -0.7733), (-0.2139, -0.02244, -0.7733), (-1.552, 0.02244, 0.7733), (-1.552, -0.02244, 0.7733), (-0.2139, 0.02244, 0.7733), (-0.2139, -0.02244, 0.7733)], [], [(0, 4, 6, 2), (3, 2, 6, 7), (7, 6, 4, 5), (5, 1, 3, 7), (1, 0, 2, 3), (5, 4, 0, 1)])
_uv = me_c_floor_tuput_025.uv_layers.new(name='UVMap')
_uv.uv.foreach_set('vector', [0.625, 0.5, 0.875, 0.5, 0.875, 0.75, 0.625, 0.75, 0.375, 0.75, 0.625, 0.75, 0.625, 1.0, 0.375, 1.0, 0.375, 0.0, 0.625, 0.0, 0.625, 0.25, 0.375, 0.25, 0.125, 0.5, 0.375, 0.5, 0.375, 0.75, 0.125, 0.75, 0.375, 0.5, 0.625, 0.5, 0.625, 0.75, 0.375, 0.75, 0.375, 0.25, 0.625, 0.25, 0.625, 0.5, 0.375, 0.5])
me_c_floor_tuput_025.materials.append(mat_material)
me_c_floor_tuput_025.use_mirror_vertex_groups = False
me_c_floor_tuput_025.update()
me_c_floor_tuput_026 = bpy.data.meshes.new('C_floor_TUPUT.026')
me_c_floor_tuput_026.from_pydata([(-1.552, 0.02244, -0.7733), (-1.552, -0.02244, -0.7733), (-0.2139, 0.02244, -0.7733), (-0.2139, -0.02244, -0.7733), (-1.552, 0.02244, 0.7733), (-1.552, -0.02244, 0.7733), (-0.2139, 0.02244, 0.7733), (-0.2139, -0.02244, 0.7733)], [], [(0, 4, 6, 2), (3, 2, 6, 7), (7, 6, 4, 5), (5, 1, 3, 7), (1, 0, 2, 3), (5, 4, 0, 1)])
_uv = me_c_floor_tuput_026.uv_layers.new(name='UVMap')
_uv.uv.foreach_set('vector', [0.625, 0.5, 0.875, 0.5, 0.875, 0.75, 0.625, 0.75, 0.375, 0.75, 0.625, 0.75, 0.625, 1.0, 0.375, 1.0, 0.375, 0.0, 0.625, 0.0, 0.625, 0.25, 0.375, 0.25, 0.125, 0.5, 0.375, 0.5, 0.375, 0.75, 0.125, 0.75, 0.375, 0.5, 0.625, 0.5, 0.625, 0.75, 0.375, 0.75, 0.375, 0.25, 0.625, 0.25, 0.625, 0.5, 0.375, 0.5])
me_c_floor_tuput_026.materials.append(mat_material)
me_c_floor_tuput_026.use_mirror_vertex_groups = False
me_c_floor_tuput_026.update()
me_c_floor_tuput_027 = bpy.data.meshes.new('C_floor_TUPUT.027')
me_c_floor_tuput_027.from_pydata([(3.892, 4.641, 0.04216), (3.892, 4.641, -0.04216), (-3.892, 4.641, 0.04216), (-3.892, 4.641, -0.04216), (3.892, -4.641, 0.04216), (3.892, -4.641, -0.04216), (-3.892, -4.641, 0.04216), (-3.892, -4.641, -0.04216)], [], [(0, 4, 6, 2), (3, 2, 6, 7), (7, 6, 4, 5), (5, 1, 3, 7), (1, 0, 2, 3), (5, 4, 0, 1)])
_uv = me_c_floor_tuput_027.uv_layers.new(name='UVMap')
_uv.uv.foreach_set('vector', [0.625, 0.5, 0.875, 0.5, 0.875, 0.75, 0.625, 0.75, 0.375, 0.75, 0.625, 0.75, 0.625, 1.0, 0.375, 1.0, 0.375, 0.0, 0.625, 0.0, 0.625, 0.25, 0.375, 0.25, 0.125, 0.5, 0.375, 0.5, 0.375, 0.75, 0.125, 0.75, 0.375, 0.5, 0.625, 0.5, 0.625, 0.75, 0.375, 0.75, 0.375, 0.25, 0.625, 0.25, 0.625, 0.5, 0.375, 0.5])
me_c_floor_tuput_027.materials.append(mat_material)
me_c_floor_tuput_027.use_mirror_vertex_groups = False
me_c_floor_tuput_027.update()
me_cube_008 = bpy.data.meshes.new('Cube.008')
me_cube_008.from_pydata([(0.2382, -0.2603, 0.0), (0.2382, -0.2603, 4.964), (-0.2382, -0.2603, 0.0), (-0.2382, -0.2603, 4.964), (0.2382, 0.2603, 0.0), (0.2382, 0.2603, 4.964), (-0.2382, 0.2603, 0.0), (-0.2382, 0.2603, 4.964)], [], [(0, 1, 3, 2), (2, 3, 7, 6), (6, 7, 5, 4), (4, 5, 1, 0), (2, 6, 4, 0), (7, 3, 1, 5)])
_uv = me_cube_008.uv_layers.new(name='UVMap')
_uv.uv.foreach_set('vector', [0.375, 0.0, 0.625, 0.0, 0.625, 0.25, 0.375, 0.25, 0.375, 0.25, 0.625, 0.25, 0.625, 0.5, 0.375, 0.5, 0.375, 0.5, 0.625, 0.5, 0.625, 0.75, 0.375, 0.75, 0.375, 0.75, 0.625, 0.75, 0.625, 1.0, 0.375, 1.0, 0.125, 0.5, 0.375, 0.5, 0.375, 0.75, 0.125, 0.75, 0.625, 0.5, 0.875, 0.5, 0.875, 0.75, 0.625, 0.75])
me_cube_008.update()
me_cube_009 = bpy.data.meshes.new('Cube.009')
me_cube_009.from_pydata([(0.2382, -0.2603, 0.0), (0.2382, -0.2603, 4.964), (-0.2382, -0.2603, 0.0), (-0.2382, -0.2603, 4.964), (0.2382, 0.2603, 0.0), (0.2382, 0.2603, 4.964), (-0.2382, 0.2603, 0.0), (-0.2382, 0.2603, 4.964)], [], [(0, 1, 3, 2), (2, 3, 7, 6), (6, 7, 5, 4), (4, 5, 1, 0), (2, 6, 4, 0), (7, 3, 1, 5)])
_uv = me_cube_009.uv_layers.new(name='UVMap')
_uv.uv.foreach_set('vector', [0.375, 0.0, 0.625, 0.0, 0.625, 0.25, 0.375, 0.25, 0.375, 0.25, 0.625, 0.25, 0.625, 0.5, 0.375, 0.5, 0.375, 0.5, 0.625, 0.5, 0.625, 0.75, 0.375, 0.75, 0.375, 0.75, 0.625, 0.75, 0.625, 1.0, 0.375, 1.0, 0.125, 0.5, 0.375, 0.5, 0.375, 0.75, 0.125, 0.75, 0.625, 0.5, 0.875, 0.5, 0.875, 0.75, 0.625, 0.75])
me_cube_009.update()
me_cube_010 = bpy.data.meshes.new('Cube.010')
me_cube_010.from_pydata([(0.2382, -0.2603, 0.0), (0.2382, -0.2603, 4.964), (-0.2382, -0.2603, 0.0), (-0.2382, -0.2603, 4.964), (0.2382, 0.2603, 0.0), (0.2382, 0.2603, 4.964), (-0.2382, 0.2603, 0.0), (-0.2382, 0.2603, 4.964)], [], [(0, 1, 3, 2), (2, 3, 7, 6), (6, 7, 5, 4), (4, 5, 1, 0), (2, 6, 4, 0), (7, 3, 1, 5)])
_uv = me_cube_010.uv_layers.new(name='UVMap')
_uv.uv.foreach_set('vector', [0.375, 0.0, 0.625, 0.0, 0.625, 0.25, 0.375, 0.25, 0.375, 0.25, 0.625, 0.25, 0.625, 0.5, 0.375, 0.5, 0.375, 0.5, 0.625, 0.5, 0.625, 0.75, 0.375, 0.75, 0.375, 0.75, 0.625, 0.75, 0.625, 1.0, 0.375, 1.0, 0.125, 0.5, 0.375, 0.5, 0.375, 0.75, 0.125, 0.75, 0.625, 0.5, 0.875, 0.5, 0.875, 0.75, 0.625, 0.75])
me_cube_010.update()
me_cube_011 = bpy.data.meshes.new('Cube.011')
me_cube_011.from_pydata([(0.2382, -0.2603, 0.0), (0.2382, -0.2603, 4.964), (-0.2382, -0.2603, 0.0), (-0.2382, -0.2603, 4.964), (0.2382, 0.2603, 0.0), (0.2382, 0.2603, 4.964), (-0.2382, 0.2603, 0.0), (-0.2382, 0.2603, 4.964)], [], [(0, 1, 3, 2), (2, 3, 7, 6), (6, 7, 5, 4), (4, 5, 1, 0), (2, 6, 4, 0), (7, 3, 1, 5)])
_uv = me_cube_011.uv_layers.new(name='UVMap')
_uv.uv.foreach_set('vector', [0.375, 0.0, 0.625, 0.0, 0.625, 0.25, 0.375, 0.25, 0.375, 0.25, 0.625, 0.25, 0.625, 0.5, 0.375, 0.5, 0.375, 0.5, 0.625, 0.5, 0.625, 0.75, 0.375, 0.75, 0.375, 0.75, 0.625, 0.75, 0.625, 1.0, 0.375, 1.0, 0.125, 0.5, 0.375, 0.5, 0.375, 0.75, 0.125, 0.75, 0.625, 0.5, 0.875, 0.5, 0.875, 0.75, 0.625, 0.75])
me_cube_011.update()
me_c_floor_tuput_028 = bpy.data.meshes.new('C_floor_TUPUT.028')
me_c_floor_tuput_028.from_pydata([(4.907, -2.917, 1.772), (4.967, -2.917, 1.501), (-1.681, -2.917, -0.3622), (-1.621, -2.917, -0.6334), (4.907, 3.404, 1.772), (4.967, 3.404, 1.501), (-1.681, 3.404, -0.3622), (-1.621, 3.404, -0.6334)], [], [(0, 4, 6, 2), (3, 2, 6, 7), (7, 6, 4, 5), (5, 1, 3, 7), (1, 0, 2, 3), (5, 4, 0, 1)])
_uv = me_c_floor_tuput_028.uv_layers.new(name='UVMap')
_uv.uv.foreach_set('vector', [0.625, 0.5, 0.875, 0.5, 0.875, 0.75, 0.625, 0.75, 0.375, 0.75, 0.625, 0.75, 0.625, 1.0, 0.375, 1.0, 0.375, 0.0, 0.625, 0.0, 0.625, 0.25, 0.375, 0.25, 0.125, 0.5, 0.375, 0.5, 0.375, 0.75, 0.125, 0.75, 0.375, 0.5, 0.625, 0.5, 0.625, 0.75, 0.375, 0.75, 0.375, 0.25, 0.625, 0.25, 0.625, 0.5, 0.375, 0.5])
me_c_floor_tuput_028.materials.append(mat_material)
me_c_floor_tuput_028.use_mirror_vertex_groups = False
me_c_floor_tuput_028.update()
me_c_floor_tuput_031 = bpy.data.meshes.new('C_floor_TUPUT.031')
me_c_floor_tuput_031.from_pydata([(-1.552, 0.02244, -0.7733), (-1.552, -0.02244, -0.7733), (5.803, 0.02244, -0.7733), (5.803, -0.02244, -0.7733), (-1.552, 0.02244, 0.7733), (-1.552, -0.02244, 0.7733), (5.803, 0.02244, 0.7733), (5.803, -0.02244, 0.7733)], [], [(0, 4, 6, 2), (3, 2, 6, 7), (7, 6, 4, 5), (5, 1, 3, 7), (1, 0, 2, 3), (5, 4, 0, 1)])
_uv = me_c_floor_tuput_031.uv_layers.new(name='UVMap')
_uv.uv.foreach_set('vector', [0.625, 0.5, 0.875, 0.5, 0.875, 0.75, 0.625, 0.75, 0.375, 0.75, 0.625, 0.75, 0.625, 1.0, 0.375, 1.0, 0.375, 0.0, 0.625, 0.0, 0.625, 0.25, 0.375, 0.25, 0.125, 0.5, 0.375, 0.5, 0.375, 0.75, 0.125, 0.75, 0.375, 0.5, 0.625, 0.5, 0.625, 0.75, 0.375, 0.75, 0.375, 0.25, 0.625, 0.25, 0.625, 0.5, 0.375, 0.5])
me_c_floor_tuput_031.materials.append(mat_material)
me_c_floor_tuput_031.use_mirror_vertex_groups = False
me_c_floor_tuput_031.update()
me_c_floor_tuput_032 = bpy.data.meshes.new('C_floor_TUPUT.032')
me_c_floor_tuput_032.from_pydata([(-1.213, 0.02244, -1.239), (-1.213, -0.02244, -1.239), (5.736, 0.02244, 1.171), (5.736, -0.02244, 1.171), (-1.719, 0.02244, 0.2222), (-1.719, -0.02244, 0.2222), (5.229, 0.02244, 2.632), (5.229, -0.02244, 2.632)], [], [(0, 4, 6, 2), (3, 2, 6, 7), (7, 6, 4, 5), (5, 1, 3, 7), (1, 0, 2, 3), (5, 4, 0, 1)])
_uv = me_c_floor_tuput_032.uv_layers.new(name='UVMap')
_uv.uv.foreach_set('vector', [0.625, 0.5, 0.875, 0.5, 0.875, 0.75, 0.625, 0.75, 0.375, 0.75, 0.625, 0.75, 0.625, 1.0, 0.375, 1.0, 0.375, 0.0, 0.625, 0.0, 0.625, 0.25, 0.375, 0.25, 0.125, 0.5, 0.375, 0.5, 0.375, 0.75, 0.125, 0.75, 0.375, 0.5, 0.625, 0.5, 0.625, 0.75, 0.375, 0.75, 0.375, 0.25, 0.625, 0.25, 0.625, 0.5, 0.375, 0.5])
me_c_floor_tuput_032.materials.append(mat_material)
me_c_floor_tuput_032.use_mirror_vertex_groups = False
me_c_floor_tuput_032.update()
me_c_floor_tuput_033 = bpy.data.meshes.new('C_floor_TUPUT.033')
me_c_floor_tuput_033.from_pydata([(-1.213, 0.02244, -1.239), (-1.213, -0.02244, -1.239), (5.736, 0.02244, 1.171), (5.736, -0.02244, 1.171), (-1.719, 0.02244, 0.2222), (-1.719, -0.02244, 0.2222), (5.229, 0.02244, 2.632), (5.229, -0.02244, 2.632)], [], [(0, 4, 6, 2), (3, 2, 6, 7), (7, 6, 4, 5), (5, 1, 3, 7), (1, 0, 2, 3), (5, 4, 0, 1)])
_uv = me_c_floor_tuput_033.uv_layers.new(name='UVMap')
_uv.uv.foreach_set('vector', [0.625, 0.5, 0.875, 0.5, 0.875, 0.75, 0.625, 0.75, 0.375, 0.75, 0.625, 0.75, 0.625, 1.0, 0.375, 1.0, 0.375, 0.0, 0.625, 0.0, 0.625, 0.25, 0.375, 0.25, 0.125, 0.5, 0.375, 0.5, 0.375, 0.75, 0.125, 0.75, 0.375, 0.5, 0.625, 0.5, 0.625, 0.75, 0.375, 0.75, 0.375, 0.25, 0.625, 0.25, 0.625, 0.5, 0.375, 0.5])
me_c_floor_tuput_033.materials.append(mat_material)
me_c_floor_tuput_033.use_mirror_vertex_groups = False
me_c_floor_tuput_033.update()
me_c_floor_tuput_034 = bpy.data.meshes.new('C_floor_TUPUT.034')
me_c_floor_tuput_034.from_pydata([(-0.02244, -1.552, -0.7733), (0.02244, -1.552, -0.7733), (-0.02244, -0.2139, -0.7733), (0.02244, -0.2139, -0.7733), (-0.02244, -1.552, 0.7733), (0.02244, -1.552, 0.7733), (-0.02244, -0.2139, 0.7733), (0.02244, -0.2139, 0.7733)], [], [(0, 4, 6, 2), (3, 2, 6, 7), (7, 6, 4, 5), (5, 1, 3, 7), (1, 0, 2, 3), (5, 4, 0, 1)])
_uv = me_c_floor_tuput_034.uv_layers.new(name='UVMap')
_uv.uv.foreach_set('vector', [0.625, 0.5, 0.875, 0.5, 0.875, 0.75, 0.625, 0.75, 0.375, 0.75, 0.625, 0.75, 0.625, 1.0, 0.375, 1.0, 0.375, 0.0, 0.625, 0.0, 0.625, 0.25, 0.375, 0.25, 0.125, 0.5, 0.375, 0.5, 0.375, 0.75, 0.125, 0.75, 0.375, 0.5, 0.625, 0.5, 0.625, 0.75, 0.375, 0.75, 0.375, 0.25, 0.625, 0.25, 0.625, 0.5, 0.375, 0.5])
me_c_floor_tuput_034.materials.append(mat_material)
me_c_floor_tuput_034.use_mirror_vertex_groups = False
me_c_floor_tuput_034.update()
me_c_floor_tuput_035 = bpy.data.meshes.new('C_floor_TUPUT.035')
me_c_floor_tuput_035.from_pydata([(-0.02244, -1.552, -0.7733), (0.02244, -1.552, -0.7733), (-0.02244, -0.2139, -0.7733), (0.02244, -0.2139, -0.7733), (-0.02244, -1.552, 0.7733), (0.02244, -1.552, 0.7733), (-0.02244, -0.2139, 0.7733), (0.02244, -0.2139, 0.7733)], [], [(0, 4, 6, 2), (3, 2, 6, 7), (7, 6, 4, 5), (5, 1, 3, 7), (1, 0, 2, 3), (5, 4, 0, 1)])
_uv = me_c_floor_tuput_035.uv_layers.new(name='UVMap')
_uv.uv.foreach_set('vector', [0.625, 0.5, 0.875, 0.5, 0.875, 0.75, 0.625, 0.75, 0.375, 0.75, 0.625, 0.75, 0.625, 1.0, 0.375, 1.0, 0.375, 0.0, 0.625, 0.0, 0.625, 0.25, 0.375, 0.25, 0.125, 0.5, 0.375, 0.5, 0.375, 0.75, 0.125, 0.75, 0.375, 0.5, 0.625, 0.5, 0.625, 0.75, 0.375, 0.75, 0.375, 0.25, 0.625, 0.25, 0.625, 0.5, 0.375, 0.5])
me_c_floor_tuput_035.materials.append(mat_material)
me_c_floor_tuput_035.use_mirror_vertex_groups = False
me_c_floor_tuput_035.update()
me_c_floor_tuput_036 = bpy.data.meshes.new('C_floor_TUPUT.036')
me_c_floor_tuput_036.from_pydata([(-4.907, 2.917, 1.772), (-4.967, 2.917, 1.501), (1.681, 2.917, -0.3622), (1.621, 2.917, -0.6334), (-4.907, -3.404, 1.772), (-4.967, -3.404, 1.501), (1.681, -3.404, -0.3622), (1.621, -3.404, -0.6334)], [], [(0, 4, 6, 2), (3, 2, 6, 7), (7, 6, 4, 5), (5, 1, 3, 7), (1, 0, 2, 3), (5, 4, 0, 1)])
_uv = me_c_floor_tuput_036.uv_layers.new(name='UVMap')
_uv.uv.foreach_set('vector', [0.625, 0.5, 0.875, 0.5, 0.875, 0.75, 0.625, 0.75, 0.375, 0.75, 0.625, 0.75, 0.625, 1.0, 0.375, 1.0, 0.375, 0.0, 0.625, 0.0, 0.625, 0.25, 0.375, 0.25, 0.125, 0.5, 0.375, 0.5, 0.375, 0.75, 0.125, 0.75, 0.375, 0.5, 0.625, 0.5, 0.625, 0.75, 0.375, 0.75, 0.375, 0.25, 0.625, 0.25, 0.625, 0.5, 0.375, 0.5])
me_c_floor_tuput_036.materials.append(mat_material)
me_c_floor_tuput_036.use_mirror_vertex_groups = False
me_c_floor_tuput_036.update()
me_c_floor_tuput_037 = bpy.data.meshes.new('C_floor_TUPUT.037')
me_c_floor_tuput_037.from_pydata([(1.213, -0.02244, -1.239), (1.213, 0.02244, -1.239), (-5.736, -0.02244, 1.171), (-5.736, 0.02244, 1.171), (1.719, -0.02244, 0.2222), (1.719, 0.02244, 0.2222), (-5.229, -0.02244, 2.632), (-5.229, 0.02244, 2.632)], [], [(0, 4, 6, 2), (3, 2, 6, 7), (7, 6, 4, 5), (5, 1, 3, 7), (1, 0, 2, 3), (5, 4, 0, 1)])
_uv = me_c_floor_tuput_037.uv_layers.new(name='UVMap')
_uv.uv.foreach_set('vector', [0.625, 0.5, 0.875, 0.5, 0.875, 0.75, 0.625, 0.75, 0.375, 0.75, 0.625, 0.75, 0.625, 1.0, 0.375, 1.0, 0.375, 0.0, 0.625, 0.0, 0.625, 0.25, 0.375, 0.25, 0.125, 0.5, 0.375, 0.5, 0.375, 0.75, 0.125, 0.75, 0.375, 0.5, 0.625, 0.5, 0.625, 0.75, 0.375, 0.75, 0.375, 0.25, 0.625, 0.25, 0.625, 0.5, 0.375, 0.5])
me_c_floor_tuput_037.materials.append(mat_material)
me_c_floor_tuput_037.use_mirror_vertex_groups = False
me_c_floor_tuput_037.update()
me_c_floor_tuput_038 = bpy.data.meshes.new('C_floor_TUPUT.038')
me_c_floor_tuput_038.from_pydata([(1.213, -0.02244, -1.239), (1.213, 0.02244, -1.239), (-5.736, -0.02244, 1.171), (-5.736, 0.02244, 1.171), (1.719, -0.02244, 0.2222), (1.719, 0.02244, 0.2222), (-5.229, -0.02244, 2.632), (-5.229, 0.02244, 2.632)], [], [(0, 4, 6, 2), (3, 2, 6, 7), (7, 6, 4, 5), (5, 1, 3, 7), (1, 0, 2, 3), (5, 4, 0, 1)])
_uv = me_c_floor_tuput_038.uv_layers.new(name='UVMap')
_uv.uv.foreach_set('vector', [0.625, 0.5, 0.875, 0.5, 0.875, 0.75, 0.625, 0.75, 0.375, 0.75, 0.625, 0.75, 0.625, 1.0, 0.375, 1.0, 0.375, 0.0, 0.625, 0.0, 0.625, 0.25, 0.375, 0.25, 0.125, 0.5, 0.375, 0.5, 0.375, 0.75, 0.125, 0.75, 0.375, 0.5, 0.625, 0.5, 0.625, 0.75, 0.375, 0.75, 0.375, 0.25, 0.625, 0.25, 0.625, 0.5, 0.375, 0.5])
me_c_floor_tuput_038.materials.append(mat_material)
me_c_floor_tuput_038.use_mirror_vertex_groups = False
me_c_floor_tuput_038.update()
me_c_floor_tuput_039 = bpy.data.meshes.new('C_floor_TUPUT.039')
me_c_floor_tuput_039.from_pydata([(0.02244, 1.552, -0.7733), (-0.02244, 1.552, -0.7733), (0.02244, 0.2139, -0.7733), (-0.02244, 0.2139, -0.7733), (0.02244, 1.552, 0.7733), (-0.02244, 1.552, 0.7733), (0.02244, 0.2139, 0.7733), (-0.02244, 0.2139, 0.7733)], [], [(0, 4, 6, 2), (3, 2, 6, 7), (7, 6, 4, 5), (5, 1, 3, 7), (1, 0, 2, 3), (5, 4, 0, 1)])
_uv = me_c_floor_tuput_039.uv_layers.new(name='UVMap')
_uv.uv.foreach_set('vector', [0.625, 0.5, 0.875, 0.5, 0.875, 0.75, 0.625, 0.75, 0.375, 0.75, 0.625, 0.75, 0.625, 1.0, 0.375, 1.0, 0.375, 0.0, 0.625, 0.0, 0.625, 0.25, 0.375, 0.25, 0.125, 0.5, 0.375, 0.5, 0.375, 0.75, 0.125, 0.75, 0.375, 0.5, 0.625, 0.5, 0.625, 0.75, 0.375, 0.75, 0.375, 0.25, 0.625, 0.25, 0.625, 0.5, 0.375, 0.5])
me_c_floor_tuput_039.materials.append(mat_material)
me_c_floor_tuput_039.use_mirror_vertex_groups = False
me_c_floor_tuput_039.update()
me_c_floor_tuput_040 = bpy.data.meshes.new('C_floor_TUPUT.040')
me_c_floor_tuput_040.from_pydata([(0.02244, 1.552, -0.7733), (-0.02244, 1.552, -0.7733), (0.02244, 0.2139, -0.7733), (-0.02244, 0.2139, -0.7733), (0.02244, 1.552, 0.7733), (-0.02244, 1.552, 0.7733), (0.02244, 0.2139, 0.7733), (-0.02244, 0.2139, 0.7733)], [], [(0, 4, 6, 2), (3, 2, 6, 7), (7, 6, 4, 5), (5, 1, 3, 7), (1, 0, 2, 3), (5, 4, 0, 1)])
_uv = me_c_floor_tuput_040.uv_layers.new(name='UVMap')
_uv.uv.foreach_set('vector', [0.625, 0.5, 0.875, 0.5, 0.875, 0.75, 0.625, 0.75, 0.375, 0.75, 0.625, 0.75, 0.625, 1.0, 0.375, 1.0, 0.375, 0.0, 0.625, 0.0, 0.625, 0.25, 0.375, 0.25, 0.125, 0.5, 0.375, 0.5, 0.375, 0.75, 0.125, 0.75, 0.375, 0.5, 0.625, 0.5, 0.625, 0.75, 0.375, 0.75, 0.375, 0.25, 0.625, 0.25, 0.625, 0.5, 0.375, 0.5])
me_c_floor_tuput_040.materials.append(mat_material)
me_c_floor_tuput_040.use_mirror_vertex_groups = False
me_c_floor_tuput_040.update()
me_c_floor_tuput_041 = bpy.data.meshes.new('C_floor_TUPUT.041')
me_c_floor_tuput_041.from_pydata([(3.892, 4.641, 0.04216), (3.892, 4.641, -0.04216), (-3.892, 4.641, 0.04216), (-3.892, 4.641, -0.04216), (3.892, -4.641, 0.04216), (3.892, -4.641, -0.04216), (-3.892, -4.641, 0.04216), (-3.892, -4.641, -0.04216)], [], [(0, 4, 6, 2), (3, 2, 6, 7), (7, 6, 4, 5), (5, 1, 3, 7), (1, 0, 2, 3), (5, 4, 0, 1)])
_uv = me_c_floor_tuput_041.uv_layers.new(name='UVMap')
_uv.uv.foreach_set('vector', [0.625, 0.5, 0.875, 0.5, 0.875, 0.75, 0.625, 0.75, 0.375, 0.75, 0.625, 0.75, 0.625, 1.0, 0.375, 1.0, 0.375, 0.0, 0.625, 0.0, 0.625, 0.25, 0.375, 0.25, 0.125, 0.5, 0.375, 0.5, 0.375, 0.75, 0.125, 0.75, 0.375, 0.5, 0.625, 0.5, 0.625, 0.75, 0.375, 0.75, 0.375, 0.25, 0.625, 0.25, 0.625, 0.5, 0.375, 0.5])
me_c_floor_tuput_041.materials.append(mat_material)
me_c_floor_tuput_041.use_mirror_vertex_groups = False
me_c_floor_tuput_041.update()
me_c_floor_tuput_042 = bpy.data.meshes.new('C_floor_TUPUT.042')
me_c_floor_tuput_042.from_pydata([(0.02244, 1.552, -0.7733), (-0.02244, 1.552, -0.7733), (0.02244, -5.803, -0.7733), (-0.02244, -5.803, -0.7733), (0.02244, 1.552, 0.7733), (-0.02244, 1.552, 0.7733), (0.02244, -5.803, 0.7733), (-0.02244, -5.803, 0.7733)], [], [(0, 4, 6, 2), (3, 2, 6, 7), (7, 6, 4, 5), (5, 1, 3, 7), (1, 0, 2, 3), (5, 4, 0, 1)])
_uv = me_c_floor_tuput_042.uv_layers.new(name='UVMap')
_uv.uv.foreach_set('vector', [0.625, 0.5, 0.875, 0.5, 0.875, 0.75, 0.625, 0.75, 0.375, 0.75, 0.625, 0.75, 0.625, 1.0, 0.375, 1.0, 0.375, 0.0, 0.625, 0.0, 0.625, 0.25, 0.375, 0.25, 0.125, 0.5, 0.375, 0.5, 0.375, 0.75, 0.125, 0.75, 0.375, 0.5, 0.625, 0.5, 0.625, 0.75, 0.375, 0.75, 0.375, 0.25, 0.625, 0.25, 0.625, 0.5, 0.375, 0.5])
me_c_floor_tuput_042.materials.append(mat_material)
me_c_floor_tuput_042.use_mirror_vertex_groups = False
me_c_floor_tuput_042.update()
me_c_floor_tuput_043 = bpy.data.meshes.new('C_floor_TUPUT.043')
me_c_floor_tuput_043.from_pydata([(0.02244, 1.552, -0.7733), (-0.02244, 1.552, -0.7733), (0.02244, -5.803, -0.7733), (-0.02244, -5.803, -0.7733), (0.02244, 1.552, 0.7733), (-0.02244, 1.552, 0.7733), (0.02244, -5.803, 0.7733), (-0.02244, -5.803, 0.7733)], [], [(0, 4, 6, 2), (3, 2, 6, 7), (7, 6, 4, 5), (5, 1, 3, 7), (1, 0, 2, 3), (5, 4, 0, 1)])
_uv = me_c_floor_tuput_043.uv_layers.new(name='UVMap')
_uv.uv.foreach_set('vector', [0.625, 0.5, 0.875, 0.5, 0.875, 0.75, 0.625, 0.75, 0.375, 0.75, 0.625, 0.75, 0.625, 1.0, 0.375, 1.0, 0.375, 0.0, 0.625, 0.0, 0.625, 0.25, 0.375, 0.25, 0.125, 0.5, 0.375, 0.5, 0.375, 0.75, 0.125, 0.75, 0.375, 0.5, 0.625, 0.5, 0.625, 0.75, 0.375, 0.75, 0.375, 0.25, 0.625, 0.25, 0.625, 0.5, 0.375, 0.5])
me_c_floor_tuput_043.materials.append(mat_material)
me_c_floor_tuput_043.use_mirror_vertex_groups = False
me_c_floor_tuput_043.update()
me_c_floor_tuput_045 = bpy.data.meshes.new('C_floor_TUPUT.045')
me_c_floor_tuput_045.from_pydata([(0.02244, 0.95, -0.7733), (-0.02244, 0.95, -0.7733), (0.02244, -5.803, -0.7733), (-0.02244, -5.803, -0.7733), (0.02244, 0.95, 0.7733), (-0.02244, 0.95, 0.7733), (0.02244, -5.803, 0.7733), (-0.02244, -5.803, 0.7733)], [], [(0, 4, 6, 2), (3, 2, 6, 7), (7, 6, 4, 5), (5, 1, 3, 7), (1, 0, 2, 3), (5, 4, 0, 1)])
_uv = me_c_floor_tuput_045.uv_layers.new(name='UVMap')
_uv.uv.foreach_set('vector', [0.625, 0.5, 0.875, 0.5, 0.875, 0.75, 0.625, 0.75, 0.375, 0.75, 0.625, 0.75, 0.625, 1.0, 0.375, 1.0, 0.375, 0.0, 0.625, 0.0, 0.625, 0.25, 0.375, 0.25, 0.125, 0.5, 0.375, 0.5, 0.375, 0.75, 0.125, 0.75, 0.375, 0.5, 0.625, 0.5, 0.625, 0.75, 0.375, 0.75, 0.375, 0.25, 0.625, 0.25, 0.625, 0.5, 0.375, 0.5])
me_c_floor_tuput_045.materials.append(mat_material)
me_c_floor_tuput_045.use_mirror_vertex_groups = False
me_c_floor_tuput_045.update()
me_c_floor_tuput_046 = bpy.data.meshes.new('C_floor_TUPUT.046')
me_c_floor_tuput_046.from_pydata([(0.02244, 0.95, -0.7733), (-0.02244, 0.95, -0.7733), (0.02244, -5.803, -0.7733), (-0.02244, -5.803, -0.7733), (0.02244, 0.95, 0.7733), (-0.02244, 0.95, 0.7733), (0.02244, -5.803, 0.7733), (-0.02244, -5.803, 0.7733)], [], [(0, 4, 6, 2), (3, 2, 6, 7), (7, 6, 4, 5), (5, 1, 3, 7), (1, 0, 2, 3), (5, 4, 0, 1)])
_uv = me_c_floor_tuput_046.uv_layers.new(name='UVMap')
_uv.uv.foreach_set('vector', [0.625, 0.5, 0.875, 0.5, 0.875, 0.75, 0.625, 0.75, 0.375, 0.75, 0.625, 0.75, 0.625, 1.0, 0.375, 1.0, 0.375, 0.0, 0.625, 0.0, 0.625, 0.25, 0.375, 0.25, 0.125, 0.5, 0.375, 0.5, 0.375, 0.75, 0.125, 0.75, 0.375, 0.5, 0.625, 0.5, 0.625, 0.75, 0.375, 0.75, 0.375, 0.25, 0.625, 0.25, 0.625, 0.5, 0.375, 0.5])
me_c_floor_tuput_046.materials.append(mat_material)
me_c_floor_tuput_046.use_mirror_vertex_groups = False
me_c_floor_tuput_046.update()

# ---- curves / text
cu_surfcurve = bpy.data.curves.new('SurfCurve', 'CURVE')
cu_surfcurve.dimensions = '3D'
_sp = cu_surfcurve.splines.new('NURBS'); _sp.points.add(3)
_sp.points.foreach_set('co', [-0.2256, 0.0, 0.0, 1.0, -0.1504, 0.1504, 0.0, 1.0, 0.1504, 0.1504, 0.0, 1.0, 0.2256, 0.0, 0.0, 1.0])
_sp.points.foreach_set('radius', [0.1504, 0.1504, 0.1504, 0.1504])
_sp.order_v = 0
_sp.resolution_u = 4
_sp.resolution_v = 4
cu_surfcurve.resolution_u = 4
cu_surfcurve.resolution_v = 4
cu_surfcurve.fill_mode = 'FULL'

# ---- objects
ob_c_floor_tuput_001 = bpy.data.objects.new('C_floor_TUPUT.001', me_c_floor_tuput_001)
ob_c_wall_miput_002 = bpy.data.objects.new('C_wall_MIPUT.002', me_c_wall_miput_003)
ob_c_floor_tuput_003 = bpy.data.objects.new('C_floor_TUPUT.003', me_c_floor_tuput_004)
ob_c_floor_tuput_004 = bpy.data.objects.new('C_floor_TUPUT.004', me_c_floor_tuput_005)
ob_surfcurve = bpy.data.objects.new('SurfCurve', cu_surfcurve)
ob_c_floor_tuput_005 = bpy.data.objects.new('C_floor_TUPUT.005', me_c_floor_tuput_007)
ob_c_floor_tuput_006 = bpy.data.objects.new('C_floor_TUPUT.006', me_c_floor_tuput_008)
ob_c_floor_tuput_007 = bpy.data.objects.new('C_floor_TUPUT.007', me_c_floor_tuput_009)
ob_c_floor_tuput_008 = bpy.data.objects.new('C_floor_TUPUT.008', me_c_floor_tuput_010)
ob_c_floor_tuput_009 = bpy.data.objects.new('C_floor_TUPUT.009', me_c_floor_tuput_011)
ob_c_floor_tuput_010 = bpy.data.objects.new('C_floor_TUPUT.010', me_c_floor_tuput_012)
ob_c_wall_miput_006 = bpy.data.objects.new('C_wall_MIPUT.006', me_c_wall_miput_007)
ob_c_wall_miput_008 = bpy.data.objects.new('C_wall_MIPUT.008', me_c_wall_miput_009)
ob_c_wall_miput_009 = bpy.data.objects.new('C_wall_MIPUT.009', me_c_wall_miput_010)
ob_c_wall_miput_012 = bpy.data.objects.new('C_wall_MIPUT.012', me_c_wall_miput_013)
ob_c_floor_tuput_011 = bpy.data.objects.new('C_floor_TUPUT.011', me_c_floor_tuput_013)
ob_c_floor_tuput_012 = bpy.data.objects.new('C_floor_TUPUT.012', me_c_floor_tuput_014)
ob_plane = bpy.data.objects.new('Plane', me_plane)
ob_c_building = bpy.data.objects.new('C_building', me_cube)
ob_c_floor_tuput_013 = bpy.data.objects.new('C_floor_TUPUT.013', me_c_floor_tuput_015)
ob_c_building_001 = bpy.data.objects.new('C_building.001', me_cube_001)
ob_c_building_002 = bpy.data.objects.new('C_building.002', me_cube_002)
ob_c_building_003 = bpy.data.objects.new('C_building.003', me_cube_003)
ob_c_floor_tuput_014 = bpy.data.objects.new('C_floor_TUPUT.014', me_c_floor_tuput_016)
ob_c_floor_tuput_015 = bpy.data.objects.new('C_floor_TUPUT.015', me_c_floor_tuput_017)
ob_c_floor_tuput_016 = bpy.data.objects.new('C_floor_TUPUT.016', me_c_floor_tuput_018)
ob_c_floor_tuput_018 = bpy.data.objects.new('C_floor_TUPUT.018', me_c_floor_tuput_020)
ob_c_floor_tuput_019 = bpy.data.objects.new('C_floor_TUPUT.019', me_c_floor_tuput_021)
ob_c_floor_tuput_020 = bpy.data.objects.new('C_floor_TUPUT.020', me_c_floor_tuput_022)
ob_c_floor_tuput_021 = bpy.data.objects.new('C_floor_TUPUT.021', me_c_floor_tuput_023)
ob_c_floor_tuput_022 = bpy.data.objects.new('C_floor_TUPUT.022', me_c_floor_tuput_024)
ob_c_floor_tuput_023 = bpy.data.objects.new('C_floor_TUPUT.023', me_c_floor_tuput_025)
ob_c_floor_tuput_024 = bpy.data.objects.new('C_floor_TUPUT.024', me_c_floor_tuput_026)
ob_c_floor_tuput_017 = bpy.data.objects.new('C_floor_TUPUT.017', me_c_floor_tuput_027)
ob_c_building_004 = bpy.data.objects.new('C_building.004', me_cube_008)
ob_c_building_005 = bpy.data.objects.new('C_building.005', me_cube_009)
ob_c_building_006 = bpy.data.objects.new('C_building.006', me_cube_010)
ob_c_building_007 = bpy.data.objects.new('C_building.007', me_cube_011)
ob_c_floor_tuput_025 = bpy.data.objects.new('C_floor_TUPUT.025', me_c_floor_tuput_028)
ob_c_floor_tuput_028 = bpy.data.objects.new('C_floor_TUPUT.028', me_c_floor_tuput_031)
ob_c_floor_tuput_029 = bpy.data.objects.new('C_floor_TUPUT.029', me_c_floor_tuput_032)
ob_c_floor_tuput_030 = bpy.data.objects.new('C_floor_TUPUT.030', me_c_floor_tuput_033)
ob_c_floor_tuput_031 = bpy.data.objects.new('C_floor_TUPUT.031', me_c_floor_tuput_034)
ob_c_floor_tuput_032 = bpy.data.objects.new('C_floor_TUPUT.032', me_c_floor_tuput_035)
ob_c_floor_tuput_026 = bpy.data.objects.new('C_floor_TUPUT.026', me_c_floor_tuput_036)
ob_c_floor_tuput_027 = bpy.data.objects.new('C_floor_TUPUT.027', me_c_floor_tuput_037)
ob_c_floor_tuput_033 = bpy.data.objects.new('C_floor_TUPUT.033', me_c_floor_tuput_038)
ob_c_floor_tuput_034 = bpy.data.objects.new('C_floor_TUPUT.034', me_c_floor_tuput_039)
ob_c_floor_tuput_035 = bpy.data.objects.new('C_floor_TUPUT.035', me_c_floor_tuput_040)
ob_c_floor_tuput_036 = bpy.data.objects.new('C_floor_TUPUT.036', me_c_floor_tuput_041)
ob_c_floor_tuput_037 = bpy.data.objects.new('C_floor_TUPUT.037', me_c_floor_tuput_042)
ob_c_floor_tuput_038 = bpy.data.objects.new('C_floor_TUPUT.038', me_c_floor_tuput_043)
ob_c_floor_tuput_040 = bpy.data.objects.new('C_floor_TUPUT.040', me_c_floor_tuput_045)
ob_c_floor_tuput_039 = bpy.data.objects.new('C_floor_TUPUT.039', me_c_floor_tuput_046)

# ---- transforms, parenting, visibility, modifiers, constraints
ob_c_floor_tuput_001.location = (0.997, -17.51, 16.19)
ob_c_floor_tuput_001.lock_rotations_4d = False
ob_c_floor_tuput_001.empty_display_type = 'ARROWS'
ob_c_floor_tuput_001.lineart.crease_threshold = 0.0
ob_c_wall_miput_002.location = (6.713, 11.67, 16.79)
ob_c_wall_miput_002.lock_rotations_4d = False
ob_c_wall_miput_002.empty_display_type = 'ARROWS'
ob_c_wall_miput_002.lineart.crease_threshold = 0.0
ob_c_floor_tuput_003.location = (-2.463, 10.32, 14.84)
ob_c_floor_tuput_003.lock_rotations_4d = False
ob_c_floor_tuput_003.empty_display_type = 'ARROWS'
ob_c_floor_tuput_003.lineart.crease_threshold = 0.0
ob_c_floor_tuput_004.location = (-1.711, 3.549, 13.48)
ob_c_floor_tuput_004.lock_rotations_4d = False
ob_c_floor_tuput_004.empty_display_type = 'ARROWS'
ob_c_floor_tuput_004.lineart.crease_threshold = 0.0
ob_surfcurve.location = (0.6961, 8.362, 13.93)
ob_surfcurve.empty_image_offset = (0.0, 0.0)
ob_c_floor_tuput_005.location = (3.554, 10.32, 14.84)
ob_c_floor_tuput_005.lock_rotations_4d = False
ob_c_floor_tuput_005.empty_display_type = 'ARROWS'
ob_c_floor_tuput_005.lineart.crease_threshold = 0.0
ob_c_floor_tuput_006.location = (-0.9585, 11.67, 14.84)
ob_c_floor_tuput_006.lock_rotations_4d = False
ob_c_floor_tuput_006.empty_display_type = 'ARROWS'
ob_c_floor_tuput_006.lineart.crease_threshold = 0.0
ob_c_floor_tuput_007.location = (2.802, 3.549, 13.48)
ob_c_floor_tuput_007.lock_rotations_4d = False
ob_c_floor_tuput_007.empty_display_type = 'ARROWS'
ob_c_floor_tuput_007.lineart.crease_threshold = 0.0
ob_c_floor_tuput_008.location = (1.298, 3.699, 14.09)
ob_c_floor_tuput_008.lock_rotations_4d = False
ob_c_floor_tuput_008.empty_display_type = 'ARROWS'
ob_c_floor_tuput_008.lineart.crease_threshold = 0.0
ob_c_floor_tuput_009.location = (-5.471, 8.362, 15.59)
ob_c_floor_tuput_009.lock_rotations_4d = False
ob_c_floor_tuput_009.empty_display_type = 'ARROWS'
ob_c_floor_tuput_009.lineart.crease_threshold = 0.0
ob_c_floor_tuput_010.location = (3.705, 8.362, 15.59)
ob_c_floor_tuput_010.lock_rotations_4d = False
ob_c_floor_tuput_010.empty_display_type = 'ARROWS'
ob_c_floor_tuput_010.lineart.crease_threshold = 0.0
ob_c_wall_miput_006.location = (6.713, 5.053, 16.79)
ob_c_wall_miput_006.lock_rotations_4d = False
ob_c_wall_miput_006.empty_display_type = 'ARROWS'
ob_c_wall_miput_006.lineart.crease_threshold = 0.0
ob_c_wall_miput_008.location = (-5.621, 5.053, 16.79)
ob_c_wall_miput_008.lock_rotations_4d = False
ob_c_wall_miput_008.empty_display_type = 'ARROWS'
ob_c_wall_miput_008.lineart.crease_threshold = 0.0
ob_c_wall_miput_009.location = (6.713, 8.512, 16.79)
ob_c_wall_miput_009.lock_rotations_4d = False
ob_c_wall_miput_009.empty_display_type = 'ARROWS'
ob_c_wall_miput_009.lineart.crease_threshold = 0.0
ob_c_wall_miput_012.location = (6.713, 6.256, 18.0)
ob_c_wall_miput_012.lock_rotations_4d = False
ob_c_wall_miput_012.empty_display_type = 'ARROWS'
ob_c_wall_miput_012.lineart.crease_threshold = 0.0
ob_c_floor_tuput_011.location = (0.5457, -0.6632, 13.03)
ob_c_floor_tuput_011.lock_rotations_4d = False
ob_c_floor_tuput_011.empty_display_type = 'ARROWS'
ob_c_floor_tuput_011.lineart.crease_threshold = 0.0
ob_c_floor_tuput_012.location = (0.5457, 8.362, 14.09)
ob_c_floor_tuput_012.lock_rotations_4d = False
ob_c_floor_tuput_012.empty_display_type = 'ARROWS'
ob_c_floor_tuput_012.lineart.crease_threshold = 0.0
ob_plane.location = (0.5737, 8.313, 14.11)
ob_c_building.location = (-3.337, -13.95, 16.21)
ob_c_floor_tuput_013.location = (0.0, 0.0, 0.0)
ob_c_floor_tuput_013.lock_rotations_4d = False
ob_c_floor_tuput_013.empty_display_type = 'ARROWS'
ob_c_floor_tuput_013.lineart.crease_threshold = 0.0
ob_c_building_001.location = (5.387, -13.95, 16.21)
ob_c_building_002.location = (-3.337, -21.17, 16.21)
ob_c_building_003.location = (5.387, -21.17, 16.21)
ob_c_floor_tuput_014.location = (-2.463, -2.619, 13.79)
ob_c_floor_tuput_014.lock_rotations_4d = False
ob_c_floor_tuput_014.empty_display_type = 'ARROWS'
ob_c_floor_tuput_014.lineart.crease_threshold = 0.0
ob_c_floor_tuput_015.location = (0.3953, -9.387, 13.63)
ob_c_floor_tuput_015.lock_rotations_4d = False
ob_c_floor_tuput_015.empty_display_type = 'ARROWS'
ob_c_floor_tuput_015.lineart.crease_threshold = 0.0
ob_c_floor_tuput_016.location = (0.3953, -22.93, 16.49)
ob_c_floor_tuput_016.lock_rotations_4d = False
ob_c_floor_tuput_016.empty_display_type = 'ARROWS'
ob_c_floor_tuput_016.lineart.crease_threshold = 0.0
ob_c_floor_tuput_018.location = (5.51, -15.55, 16.94)
ob_c_floor_tuput_018.lock_rotations_4d = False
ob_c_floor_tuput_018.empty_display_type = 'ARROWS'
ob_c_floor_tuput_018.lineart.crease_threshold = 0.0
ob_c_floor_tuput_019.location = (5.51, -15.55, 16.94)
ob_c_floor_tuput_019.lock_rotations_4d = False
ob_c_floor_tuput_019.empty_display_type = 'ARROWS'
ob_c_floor_tuput_019.lineart.crease_threshold = 0.0
ob_c_floor_tuput_020.location = (-3.516, -15.55, 16.94)
ob_c_floor_tuput_020.lock_rotations_4d = False
ob_c_floor_tuput_020.empty_display_type = 'ARROWS'
ob_c_floor_tuput_020.lineart.crease_threshold = 0.0
ob_c_floor_tuput_021.location = (-2.463, -22.62, 17.25)
ob_c_floor_tuput_021.lock_rotations_4d = False
ob_c_floor_tuput_021.empty_display_type = 'ARROWS'
ob_c_floor_tuput_021.lineart.crease_threshold = 0.0
ob_c_floor_tuput_022.location = (3.855, -22.62, 17.25)
ob_c_floor_tuput_022.lock_rotations_4d = False
ob_c_floor_tuput_022.empty_display_type = 'ARROWS'
ob_c_floor_tuput_022.lineart.crease_threshold = 0.0
ob_c_floor_tuput_023.location = (5.51, -21.27, 16.94)
ob_c_floor_tuput_023.lock_rotations_4d = False
ob_c_floor_tuput_023.empty_display_type = 'ARROWS'
ob_c_floor_tuput_023.lineart.crease_threshold = 0.0
ob_c_floor_tuput_024.location = (-2.312, -21.27, 16.94)
ob_c_floor_tuput_024.lock_rotations_4d = False
ob_c_floor_tuput_024.empty_display_type = 'ARROWS'
ob_c_floor_tuput_024.lineart.crease_threshold = 0.0
ob_c_floor_tuput_017.location = (0.6086, -32.45, 23.11)
ob_c_floor_tuput_017.lock_rotations_4d = False
ob_c_floor_tuput_017.empty_display_type = 'ARROWS'
ob_c_floor_tuput_017.lineart.crease_threshold = 0.0
ob_c_building_004.location = (-2.952, -36.78, 18.17)
ob_c_building_005.location = (-2.952, -28.06, 18.17)
ob_c_building_006.location = (4.268, -36.78, 18.17)
ob_c_building_007.location = (4.268, -28.06, 18.17)
ob_c_floor_tuput_025.location = (6.024, -33.05, 18.45)
ob_c_floor_tuput_025.lock_rotations_4d = False
ob_c_floor_tuput_025.empty_display_type = 'ARROWS'
ob_c_floor_tuput_025.lineart.crease_threshold = 0.0
ob_c_floor_tuput_028.location = (-1.347, -36.96, 18.9)
ob_c_floor_tuput_028.lock_rotations_4d = False
ob_c_floor_tuput_028.empty_display_type = 'ARROWS'
ob_c_floor_tuput_028.lineart.crease_threshold = 0.0
ob_c_floor_tuput_029.location = (5.723, -35.91, 19.2)
ob_c_floor_tuput_029.lock_rotations_4d = False
ob_c_floor_tuput_029.empty_display_type = 'ARROWS'
ob_c_floor_tuput_029.lineart.crease_threshold = 0.0
ob_c_floor_tuput_030.location = (5.723, -29.59, 19.2)
ob_c_floor_tuput_030.lock_rotations_4d = False
ob_c_floor_tuput_030.empty_display_type = 'ARROWS'
ob_c_floor_tuput_030.lineart.crease_threshold = 0.0
ob_c_floor_tuput_031.location = (4.369, -27.94, 18.9)
ob_c_floor_tuput_031.lock_rotations_4d = False
ob_c_floor_tuput_031.empty_display_type = 'ARROWS'
ob_c_floor_tuput_031.lineart.crease_threshold = 0.0
ob_c_floor_tuput_032.location = (4.369, -35.76, 18.9)
ob_c_floor_tuput_032.lock_rotations_4d = False
ob_c_floor_tuput_032.empty_display_type = 'ARROWS'
ob_c_floor_tuput_032.lineart.crease_threshold = 0.0
ob_c_floor_tuput_026.location = (-5.017, -31.85, 18.45)
ob_c_floor_tuput_026.lock_rotations_4d = False
ob_c_floor_tuput_026.empty_display_type = 'ARROWS'
ob_c_floor_tuput_026.lineart.crease_threshold = 0.0
ob_c_floor_tuput_027.location = (-4.716, -28.99, 19.2)
ob_c_floor_tuput_027.lock_rotations_4d = False
ob_c_floor_tuput_027.empty_display_type = 'ARROWS'
ob_c_floor_tuput_027.lineart.crease_threshold = 0.0
ob_c_floor_tuput_033.location = (-4.716, -35.31, 19.2)
ob_c_floor_tuput_033.lock_rotations_4d = False
ob_c_floor_tuput_033.empty_display_type = 'ARROWS'
ob_c_floor_tuput_033.lineart.crease_threshold = 0.0
ob_c_floor_tuput_034.location = (-3.362, -36.96, 18.9)
ob_c_floor_tuput_034.lock_rotations_4d = False
ob_c_floor_tuput_034.empty_display_type = 'ARROWS'
ob_c_floor_tuput_034.lineart.crease_threshold = 0.0
ob_c_floor_tuput_035.location = (-3.362, -29.14, 18.9)
ob_c_floor_tuput_035.lock_rotations_4d = False
ob_c_floor_tuput_035.empty_display_type = 'ARROWS'
ob_c_floor_tuput_035.lineart.crease_threshold = 0.0
ob_c_floor_tuput_036.location = (0.6086, -32.45, 18.15)
ob_c_floor_tuput_036.lock_rotations_4d = False
ob_c_floor_tuput_036.empty_display_type = 'ARROWS'
ob_c_floor_tuput_036.lineart.crease_threshold = 0.0
ob_c_floor_tuput_037.location = (-9.984, -30.45, 21.01)
ob_c_floor_tuput_037.lock_rotations_4d = False
ob_c_floor_tuput_037.empty_display_type = 'ARROWS'
ob_c_floor_tuput_037.lineart.crease_threshold = 0.0
ob_c_floor_tuput_038.location = (10.92, -31.2, 21.01)
ob_c_floor_tuput_038.lock_rotations_4d = False
ob_c_floor_tuput_038.empty_display_type = 'ARROWS'
ob_c_floor_tuput_038.lineart.crease_threshold = 0.0
ob_c_floor_tuput_040.location = (-5.621, 10.77, 16.34)
ob_c_floor_tuput_040.lock_rotations_4d = False
ob_c_floor_tuput_040.empty_display_type = 'ARROWS'
ob_c_floor_tuput_040.lineart.crease_threshold = 0.0
ob_c_floor_tuput_039.location = (6.713, 10.77, 16.34)
ob_c_floor_tuput_039.lock_rotations_4d = False
ob_c_floor_tuput_039.empty_display_type = 'ARROWS'
ob_c_floor_tuput_039.lineart.crease_threshold = 0.0

# ---- collection membership
col_coll.objects.link(ob_c_floor_tuput_001)
col_coll.objects.link(ob_c_wall_miput_002)
col_coll.objects.link(ob_c_floor_tuput_003)
col_coll.objects.link(ob_c_floor_tuput_004)
col_coll.objects.link(ob_surfcurve)
col_coll.objects.link(ob_c_floor_tuput_005)
col_coll.objects.link(ob_c_floor_tuput_006)
col_coll.objects.link(ob_c_floor_tuput_007)
col_coll.objects.link(ob_c_floor_tuput_008)
col_coll.objects.link(ob_c_floor_tuput_009)
col_coll.objects.link(ob_c_floor_tuput_010)
col_coll.objects.link(ob_c_wall_miput_006)
col_coll.objects.link(ob_c_wall_miput_008)
col_coll.objects.link(ob_c_wall_miput_009)
col_coll.objects.link(ob_c_wall_miput_012)
col_coll.objects.link(ob_c_floor_tuput_011)
col_coll.objects.link(ob_c_floor_tuput_012)
col_coll.objects.link(ob_plane)
col_coll.objects.link(ob_c_building)
col_coll.objects.link(ob_c_floor_tuput_013)
col_coll.objects.link(ob_c_building_001)
col_coll.objects.link(ob_c_building_002)
col_coll.objects.link(ob_c_building_003)
col_coll.objects.link(ob_c_floor_tuput_014)
col_coll.objects.link(ob_c_floor_tuput_015)
col_coll.objects.link(ob_c_floor_tuput_016)
col_coll.objects.link(ob_c_floor_tuput_018)
col_coll.objects.link(ob_c_floor_tuput_019)
col_coll.objects.link(ob_c_floor_tuput_020)
col_coll.objects.link(ob_c_floor_tuput_021)
col_coll.objects.link(ob_c_floor_tuput_022)
col_coll.objects.link(ob_c_floor_tuput_023)
col_coll.objects.link(ob_c_floor_tuput_024)
col_coll.objects.link(ob_c_floor_tuput_017)
col_coll.objects.link(ob_c_building_004)
col_coll.objects.link(ob_c_building_005)
col_coll.objects.link(ob_c_building_006)
col_coll.objects.link(ob_c_building_007)
col_coll.objects.link(ob_c_floor_tuput_025)
col_coll.objects.link(ob_c_floor_tuput_028)
col_coll.objects.link(ob_c_floor_tuput_029)
col_coll.objects.link(ob_c_floor_tuput_030)
col_coll.objects.link(ob_c_floor_tuput_031)
col_coll.objects.link(ob_c_floor_tuput_032)
col_coll.objects.link(ob_c_floor_tuput_026)
col_coll.objects.link(ob_c_floor_tuput_027)
col_coll.objects.link(ob_c_floor_tuput_033)
col_coll.objects.link(ob_c_floor_tuput_034)
col_coll.objects.link(ob_c_floor_tuput_035)
col_coll.objects.link(ob_c_floor_tuput_036)
col_coll.objects.link(ob_c_floor_tuput_037)
col_coll.objects.link(ob_c_floor_tuput_038)
col_coll.objects.link(ob_c_floor_tuput_040)
col_coll.objects.link(ob_c_floor_tuput_039)

# ---- scene / render settings (as saved in the file)
scene.frame_start = 1; scene.frame_end = 250; scene.frame_set(-1)
scene.render.engine = 'BLENDER_EEVEE_NEXT'
bpy.context.view_layer.update()

# ---- added for rendering (the .blend has no active camera and no usable light): camera, sun
cam_auto = bpy.data.cameras.new('AutoCamera')
cam_auto.lens = 50.0
cam_auto.sensor_width = 36.0
cam_auto.clip_end = 1000.0
ob_auto_camera = bpy.data.objects.new('AutoCamera', cam_auto)
scene.collection.objects.link(ob_auto_camera)
ob_auto_camera.location = (51.9059, -74.0057, 59.0522)
ob_auto_camera.rotation_euler = (1.09748, -7.21219e-08, 0.694738)
scene.camera = ob_auto_camera
light_auto_sun = bpy.data.lights.new('AutoSun', 'SUN')
light_auto_sun.energy = 3.0
light_auto_sun.angle = 0.0523599
ob_auto_sun = bpy.data.objects.new('AutoSun', light_auto_sun)
scene.collection.objects.link(ob_auto_sun)
ob_auto_sun.rotation_euler = (0.872665, 0.174533, 0.523599)
bpy.context.view_layer.update()
